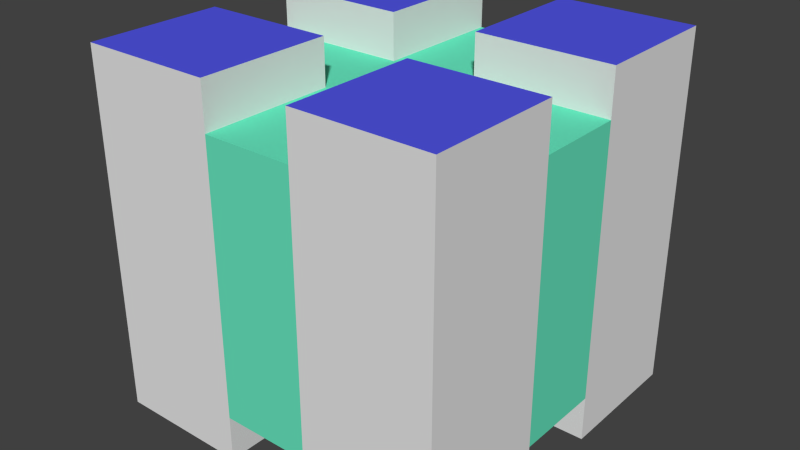 # Source: multi-material-cube.blend  (saved by Blender 2.76.0; exported with 4.5.12 LTS)
import bpy
from mathutils import Matrix  # noqa: F401  (used for matrix-valued properties, if any)

bpy.ops.wm.read_factory_settings(use_empty=True)
scene = bpy.context.scene
scene.name = 'Scene'

# ---- collections
col_collection_1 = bpy.data.collections.new('Collection 1'); scene.collection.children.link(col_collection_1)

# ---- materials (node trees are filled in below, after node groups)
mat_generalmaterial = bpy.data.materials.new('GeneralMaterial')
mat_generalmaterial.alpha_threshold = 0.0
mat_generalmaterial.use_transparent_shadow = False
mat_generalmaterial.roughness = 0.5
mat_generalmaterial.line_color = (0.0, 0.0, 0.0, 1.0)
mat_innermaterial = bpy.data.materials.new('InnerMaterial')
mat_innermaterial.alpha_threshold = 0.0
mat_innermaterial.use_transparent_shadow = False
mat_innermaterial.diffuse_color = (0.1397, 0.8, 0.5283, 1.0)
mat_innermaterial.roughness = 0.5
mat_topmaterial = bpy.data.materials.new('TopMaterial')
mat_topmaterial.alpha_threshold = 0.0
mat_topmaterial.use_transparent_shadow = False
mat_topmaterial.diffuse_color = (0.08679, 0.09423, 0.8, 1.0)
mat_topmaterial.roughness = 0.5

# ---- material node trees

# ---- world
world_world = bpy.data.worlds.new('World'); scene.world = world_world
world_world.color = (0.05088, 0.05088, 0.05088)
world_world.use_sun_shadow = False
world_world.sun_shadow_jitter_overblur = 0.0
world_world.cycles.sampling_method = 'MANUAL'
world_world.cycles.sample_map_resolution = 256

# ---- meshes
me_loadingcube = bpy.data.meshes.new('LoadingCube')
me_loadingcube.from_pydata([(1.0, 1.0, -1.0), (1.0, -1.0, -1.0), (-1.0, -1.0, -1.0), (-1.0, 1.0, -1.0), (1.0, 1.0, 1.0), (1.0, -1.0, 1.0), (-1.0, -1.0, 1.0), (-1.0, 1.0, 1.0), (1.0, 1.0, 0.0), (1.0, -1.0, 0.0), (-1.0, -1.0, 0.0), (-1.0, 1.0, 0.0), (1.0, -0.5, -1.0), (-0.5, 1.0, -1.0), (1.0, 1.0, 0.5), (-0.5, -1.0, -1.0), (1.0, -1.0, 0.5), (-1.0, 0.5, -1.0), (-1.0, -1.0, 0.5), (-1.0, 1.0, 0.5), (1.0, -0.5, 1.0), (-0.5, 1.0, 1.0), (-0.5, -1.0, 1.0), (-1.0, 0.5, 1.0), (1.0, 0.5, -1.0), (0.5, 1.0, -1.0), (1.0, 1.0, -0.5), (0.5, -1.0, -1.0), (1.0, -1.0, -0.5), (-1.0, -0.5, -1.0), (-1.0, -1.0, -0.5), (-1.0, 1.0, -0.5), (1.0, 0.5, 1.0), (0.5, 1.0, 1.0), (0.5, -1.0, 1.0), (-1.0, -0.5, 1.0), (-0.5, 1.0, 0.0), (0.5, 1.0, 0.0), (-1.0, 0.5, 0.0), (-1.0, -0.5, 0.0), (-0.5, -1.0, 0.0), (0.5, -1.0, 0.0), (1.0, -0.5, 0.0), (1.0, 0.5, 0.0), (0.5, -0.5, -1.0), (0.5, 0.5, -1.0), (-0.5, 0.5, -1.0), (-0.5, 0.5, 1.0), (0.5, 0.5, 1.0), (0.5, -0.5, 1.0), (1.0, 0.5, 0.5), (1.0, 0.5, -0.5), (1.0, -0.5, -0.5), (0.5, -1.0, 0.5), (0.5, -1.0, -0.5), (-0.5, -1.0, -0.5), (-1.0, -0.5, 0.5), (-1.0, -0.5, -0.5), (-1.0, 0.5, -0.5), (0.5, 1.0, -0.5), (0.5, 1.0, 0.5), (-0.5, 1.0, 0.5), (-0.5, 1.0, -0.5), (-1.0, 0.5, 0.5), (-0.5, -1.0, 0.5), (1.0, -0.5, 0.5), (-0.5, -0.5, 1.0), (-0.5, -0.5, -1.0), (1.0, -0.75, -1.0), (-0.75, 1.0, -1.0), (1.0, 1.0, 0.75), (-0.75, -1.0, -1.0), (1.0, -1.0, 0.75), (-1.0, 0.75, -1.0), (-1.0, -1.0, 0.75), (-1.0, 1.0, 0.75), (1.0, -0.75, 1.0), (-0.75, 1.0, 1.0), (-0.75, -1.0, 1.0), (-1.0, 0.75, 1.0), (1.0, 0.25, -1.0), (0.25, 1.0, -1.0), (1.0, 1.0, -0.25), (0.25, -1.0, -1.0), (1.0, -1.0, -0.25), (-1.0, -0.25, -1.0), (-1.0, -1.0, -0.25), (-1.0, 1.0, -0.25), (1.0, 0.25, 1.0), (0.25, 1.0, 1.0), (0.25, -1.0, 1.0), (-1.0, -0.25, 1.0), (-0.75, 1.0, 0.0), (0.25, 1.0, 0.0), (-1.0, 0.75, 0.0), (-1.0, -0.25, 0.0), (-0.75, -1.0, 0.0), (0.25, -1.0, 0.0), (1.0, -0.75, 0.0), (1.0, 0.25, 0.0), (1.0, -0.25, -1.0), (-0.25, 1.0, -1.0), (1.0, 1.0, 0.25), (-0.25, -1.0, -1.0), (1.0, -1.0, 0.25), (-1.0, 0.25, -1.0), (-1.0, -1.0, 0.25), (-1.0, 1.0, 0.25), (1.0, -0.25, 1.0), (-0.25, 1.0, 1.0), (-0.25, -1.0, 1.0), (-1.0, 0.25, 1.0), (1.0, 0.75, -1.0), (0.75, 1.0, -1.0), (1.0, 1.0, -0.75), (0.75, -1.0, -1.0), (1.0, -1.0, -0.75), (-1.0, -0.75, -1.0), (-1.0, -1.0, -0.75), (-1.0, 1.0, -0.75), (1.0, 0.75, 1.0), (0.75, 1.0, 1.0), (0.75, -1.0, 1.0), (-1.0, -0.75, 1.0), (-0.25, 1.0, 0.0), (0.75, 1.0, 0.0), (-1.0, 0.25, 0.0), (-1.0, -0.75, 0.0), (-0.25, -1.0, 0.0), (0.75, -1.0, 0.0), (1.0, -0.25, 0.0), (1.0, 0.75, 0.0), (0.25, -0.5, -1.0), (0.75, -0.5, -1.0), (0.5, -0.25, -1.0), (0.5, -0.75, -1.0), (0.25, 0.5, -1.0), (0.75, 0.5, -1.0), (0.5, 0.75, -1.0), (0.5, 0.25, -1.0), (-0.75, 0.5, -1.0), (-0.25, 0.5, -1.0), (-0.5, 0.75, -1.0), (-0.5, 0.25, -1.0), (-0.5, 0.25, 1.0), (-0.5, 0.75, 1.0), (-0.25, 0.5, 1.0), (-0.75, 0.5, 1.0), (0.5, 0.25, 1.0), (0.5, 0.75, 1.0), (0.75, 0.5, 1.0), (0.25, 0.5, 1.0), (0.5, -0.75, 1.0), (0.5, -0.25, 1.0), (0.75, -0.5, 1.0), (0.25, -0.5, 1.0), (1.0, 0.25, 0.5), (1.0, 0.75, 0.5), (1.0, 0.5, 0.25), (1.0, 0.5, 0.75), (1.0, 0.25, -0.5), (1.0, 0.75, -0.5), (1.0, 0.5, -0.75), (1.0, 0.5, -0.25), (1.0, -0.75, -0.5), (1.0, -0.25, -0.5), (1.0, -0.5, -0.75), (1.0, -0.5, -0.25), (0.25, -1.0, 0.5), (0.75, -1.0, 0.5), (0.5, -1.0, 0.25), (0.5, -1.0, 0.75), (0.25, -1.0, -0.5), (0.75, -1.0, -0.5), (0.5, -1.0, -0.75), (0.5, -1.0, -0.25), (-0.75, -1.0, -0.5), (-0.25, -1.0, -0.5), (-0.5, -1.0, -0.75), (-0.5, -1.0, -0.25), (-1.0, -0.25, 0.5), (-1.0, -0.75, 0.5), (-1.0, -0.5, 0.25), (-1.0, -0.5, 0.75), (-1.0, -0.25, -0.5), (-1.0, -0.75, -0.5), (-1.0, -0.5, -0.75), (-1.0, -0.5, -0.25), (-1.0, 0.75, -0.5), (-1.0, 0.25, -0.5), (-1.0, 0.5, -0.75), (-1.0, 0.5, -0.25), (0.25, 1.0, -0.5), (0.75, 1.0, -0.5), (0.5, 1.0, -0.25), (0.5, 1.0, -0.75), (0.25, 1.0, 0.5), (0.75, 1.0, 0.5), (0.5, 1.0, 0.75), (0.5, 1.0, 0.25), (-0.75, 1.0, 0.5), (-0.25, 1.0, 0.5), (-0.5, 1.0, 0.75), (-0.5, 1.0, 0.25), (-0.75, 1.0, -0.5), (-0.25, 1.0, -0.5), (-0.5, 1.0, -0.25), (-0.5, 1.0, -0.75), (-1.0, 0.75, 0.5), (-1.0, 0.25, 0.5), (-1.0, 0.5, 0.25), (-1.0, 0.5, 0.75), (-0.75, -1.0, 0.5), (-0.25, -1.0, 0.5), (-0.5, -1.0, 0.25), (-0.5, -1.0, 0.75), (1.0, -0.75, 0.5), (1.0, -0.25, 0.5), (1.0, -0.5, 0.25), (1.0, -0.5, 0.75), (-0.5, -0.75, 1.0), (-0.5, -0.25, 1.0), (-0.25, -0.5, 1.0), (-0.75, -0.5, 1.0), (-0.75, -0.5, -1.0), (-0.25, -0.5, -1.0), (-0.5, -0.25, -1.0), (-0.5, -0.75, -1.0), (-0.25, -0.75, -1.0), (-0.25, -0.25, -1.0), (-0.75, -0.25, -1.0), (-0.75, -0.25, 1.0), (-0.25, -0.25, 1.0), (-0.25, -0.75, 1.0), (1.0, -0.25, 0.75), (1.0, -0.25, 0.25), (1.0, -0.75, 0.25), (-0.25, -1.0, 0.75), (-0.25, -1.0, 0.25), (-0.75, -1.0, 0.25), (-1.0, 0.25, 0.75), (-1.0, 0.25, 0.25), (-1.0, 0.75, 0.25), (-0.25, 1.0, -0.75), (-0.25, 1.0, -0.25), (-0.75, 1.0, -0.25), (-0.25, 1.0, 0.25), (-0.25, 1.0, 0.75), (-0.75, 1.0, 0.75), (0.75, 1.0, 0.25), (0.75, 1.0, 0.75), (0.25, 1.0, 0.75), (0.75, 1.0, -0.75), (0.75, 1.0, -0.25), (0.25, 1.0, -0.25), (-1.0, 0.25, -0.25), (-1.0, 0.25, -0.75), (-1.0, 0.75, -0.75), (-1.0, -0.75, -0.25), (-1.0, -0.75, -0.75), (-1.0, -0.25, -0.75), (-1.0, -0.75, 0.75), (-1.0, -0.75, 0.25), (-1.0, -0.25, 0.25), (-0.25, -1.0, -0.25), (-0.25, -1.0, -0.75), (-0.75, -1.0, -0.75), (0.75, -1.0, -0.25), (0.75, -1.0, -0.75), (0.25, -1.0, -0.75), (0.75, -1.0, 0.75), (0.75, -1.0, 0.25), (0.25, -1.0, 0.25), (1.0, -0.25, -0.25), (1.0, -0.25, -0.75), (1.0, -0.75, -0.75), (1.0, 0.75, -0.25), (1.0, 0.75, -0.75), (1.0, 0.25, -0.75), (1.0, 0.75, 0.75), (1.0, 0.75, 0.25), (1.0, 0.25, 0.25), (0.25, -0.25, 1.0), (0.75, -0.25, 1.0), (0.75, -0.75, 1.0), (0.25, 0.75, 1.0), (0.75, 0.75, 1.0), (0.75, 0.25, 1.0), (-0.75, 0.75, 1.0), (-0.25, 0.75, 1.0), (-0.25, 0.25, 1.0), (-0.25, 0.25, -1.0), (-0.25, 0.75, -1.0), (-0.75, 0.75, -1.0), (0.75, 0.25, -1.0), (0.75, 0.75, -1.0), (0.25, 0.75, -1.0), (0.75, -0.75, -1.0), (0.75, -0.25, -1.0), (0.25, -0.25, -1.0), (0.25, -0.75, -1.0), (0.25, 0.25, -1.0), (-0.75, 0.25, -1.0), (-0.75, 0.25, 1.0), (0.25, 0.25, 1.0), (0.25, -0.75, 1.0), (1.0, 0.25, 0.75), (1.0, 0.25, -0.25), (1.0, -0.75, -0.25), (0.25, -1.0, 0.75), (0.25, -1.0, -0.25), (-0.75, -1.0, -0.25), (-1.0, -0.25, 0.75), (-1.0, -0.25, -0.25), (-1.0, 0.75, -0.25), (0.25, 1.0, -0.75), (0.25, 1.0, 0.25), (-0.75, 1.0, 0.25), (-0.75, 1.0, -0.75), (-1.0, 0.75, 0.75), (-0.75, -1.0, 0.75), (1.0, -0.75, 0.75), (-0.75, -0.75, 1.0), (-0.75, -0.75, -1.0), (1.0, -5.96e-08, -0.7473), (1.788e-07, 1.0, -0.7473), (0.0, -1.0, -0.7473), (-1.0, 2.98e-07, -0.7473), (1.0, -5.364e-07, 0.7473), (2.384e-07, 1.0, 0.7473), (-5.364e-07, -1.0, 0.7473), (-1.0, 1.788e-07, 0.7473), (2.384e-07, 1.0, 0.0), (-1.0, 2.384e-07, 0.0), (-2.98e-07, -1.0, 0.0), (1.0, -2.98e-07, 0.0), (-1.49e-07, -1.788e-07, 0.7473), (5.96e-08, 1.192e-07, -0.7473), (2.384e-07, 1.0, 0.3737), (2.086e-07, 1.0, -0.3737), (-1.0, 2.682e-07, -0.3737), (-1.0, 2.086e-07, 0.3737), (-1.49e-07, -1.0, -0.3737), (-4.172e-07, -1.0, 0.3737), (1.0, -1.788e-07, -0.3737), (1.0, -4.172e-07, 0.3737), (-3.427e-07, -0.5, 0.7473), (4.47e-08, 0.5, 0.7473), (0.5, -3.576e-07, 0.7473), (-0.5, 0.0, 0.7473), (-0.5, 2.086e-07, -0.7473), (0.5, 2.98e-08, -0.7473), (1.192e-07, 0.5, -0.7473), (2.98e-08, -0.5, -0.7473), (1.0, 0.25, -0.7473), (0.25, 1.0, -0.7473), (0.25, -1.0, -0.7473), (-1.0, -0.25, -0.7473), (1.0, 0.25, 0.7473), (0.25, 1.0, 0.7473), (0.25, -1.0, 0.7473), (-1.0, -0.25, 0.7473), (0.25, 1.0, 0.0), (2.384e-07, 1.0, 0.5605), (2.235e-07, 1.0, -0.1868), (-1.0, -0.25, 0.0), (-1.0, 2.831e-07, -0.5605), (-1.0, 2.235e-07, 0.1868), (0.25, -1.0, 0.0), (-7.451e-08, -1.0, -0.5605), (-3.576e-07, -1.0, 0.1868), (1.0, 0.25, 0.0), (1.0, -1.192e-07, -0.5605), (1.0, -3.576e-07, 0.1868), (-4.396e-07, -0.75, 0.7473), (-5.215e-08, 0.25, 0.7473), (0.75, -4.47e-07, 0.7473), (-0.25, -8.941e-08, 0.7473), (-0.75, 2.533e-07, -0.7473), (0.25, 7.451e-08, -0.7473), (1.49e-07, 0.75, -0.7473), (4.47e-08, -0.25, -0.7473), (1.0, -0.25, -0.7473), (-0.25, 1.0, -0.7473), (-0.25, -1.0, -0.7473), (-1.0, 0.25, -0.7473), (1.0, -0.25, 0.7473), (-0.25, 1.0, 0.7473), (-0.25, -1.0, 0.7473), (-1.0, 0.25, 0.7473), (-0.25, 1.0, 0.0), (2.384e-07, 1.0, 0.1868), (1.937e-07, 1.0, -0.5605), (-1.0, 0.25, 0.0), (-1.0, 2.533e-07, -0.1868), (-1.0, 1.937e-07, 0.5605), (-0.25, -1.0, 0.0), (-2.235e-07, -1.0, -0.1868), (-4.768e-07, -1.0, 0.5605), (1.0, -0.25, 0.0), (1.0, -2.384e-07, -0.1868), (1.0, -4.768e-07, 0.5605), (-2.459e-07, -0.25, 0.7473), (1.416e-07, 0.75, 0.7473), (0.25, -2.682e-07, 0.7473), (-0.75, 8.941e-08, 0.7473), (-0.25, 1.639e-07, -0.7473), (0.75, -1.49e-08, -0.7473), (8.941e-08, 0.25, -0.7473), (1.49e-08, -0.75, -0.7473), (0.25, -0.5, -0.7473), (0.5, -0.25, -0.7473), (0.25, 0.5, -0.7473), (0.5, 0.25, -0.7473), (-0.25, 0.5, -0.7473), (-0.5, 0.25, -0.7473), (-0.5, 0.25, 0.7473), (-0.25, 0.5, 0.7473), (0.5, 0.25, 0.7473), (0.25, 0.5, 0.7473), (0.5, -0.25, 0.7473), (0.25, -0.5, 0.7473), (1.0, 0.25, 0.3737), (1.0, 0.25, -0.3737), (1.0, -0.25, -0.3737), (0.25, -1.0, 0.3737), (0.25, -1.0, -0.3737), (-0.25, -1.0, -0.3737), (-1.0, -0.25, 0.3737), (-1.0, -0.25, -0.3737), (-1.0, 0.25, -0.3737), (0.25, 1.0, -0.3737), (0.25, 1.0, 0.3737), (-0.25, 1.0, 0.3737), (-0.25, 1.0, -0.3737), (-1.0, 0.25, 0.3737), (-0.25, -1.0, 0.3737), (1.0, -0.25, 0.3737), (-0.5, -0.25, 0.7473), (-0.25, -0.5, 0.7473), (-0.25, -0.5, -0.7473), (-0.5, -0.25, -0.7473), (-0.25, -0.75, -0.7473), (-0.25, -0.25, -0.7473), (-0.75, -0.25, -0.7473), (-0.75, -0.25, 0.7473), (-0.25, -0.25, 0.7473), (-0.25, -0.75, 0.7473), (1.0, -0.25, 0.5605), (1.0, -0.25, 0.1868), (-0.25, -1.0, 0.5605), (-0.25, -1.0, 0.1868), (-1.0, 0.25, 0.5605), (-1.0, 0.25, 0.1868), (-0.25, 1.0, -0.5605), (-0.25, 1.0, -0.1868), (-0.25, 1.0, 0.1868), (-0.25, 1.0, 0.5605), (0.25, 1.0, 0.5605), (0.25, 1.0, -0.1868), (-1.0, 0.25, -0.1868), (-1.0, 0.25, -0.5605), (-1.0, -0.25, -0.5605), (-1.0, -0.25, 0.1868), (-0.25, -1.0, -0.1868), (-0.25, -1.0, -0.5605), (0.25, -1.0, -0.5605), (0.25, -1.0, 0.1868), (1.0, -0.25, -0.1868), (1.0, -0.25, -0.5605), (1.0, 0.25, -0.5605), (1.0, 0.25, 0.1868), (0.25, -0.25, 0.7473), (0.75, -0.25, 0.7473), (0.25, 0.75, 0.7473), (0.75, 0.25, 0.7473), (-0.25, 0.75, 0.7473), (-0.25, 0.25, 0.7473), (-0.25, 0.25, -0.7473), (-0.25, 0.75, -0.7473), (0.75, 0.25, -0.7473), (0.25, 0.75, -0.7473), (0.75, -0.25, -0.7473), (0.25, -0.25, -0.7473), (0.25, -0.75, -0.7473), (0.25, 0.25, -0.7473), (-0.75, 0.25, -0.7473), (-0.75, 0.25, 0.7473), (0.25, 0.25, 0.7473), (0.25, -0.75, 0.7473), (1.0, 0.25, 0.5605), (1.0, 0.25, -0.1868), (0.25, -1.0, 0.5605), (0.25, -1.0, -0.1868), (-1.0, -0.25, 0.5605), (-1.0, -0.25, -0.1868), (0.25, 1.0, -0.5605), (0.25, 1.0, 0.1868)], [], [(323, 71, 2, 117), (322, 123, 6, 78), (321, 76, 5, 72), (320, 78, 6, 74), (319, 79, 7, 75), (318, 69, 3, 119), (317, 92, 11, 107), (314, 94, 11, 87), (311, 96, 10, 86), (308, 98, 9, 84), (136, 301, 485, 412), (301, 139, 413, 485), (313, 95, 365, 495), (300, 83, 356, 484), (184, 313, 495, 429), (287, 148, 418, 475), (132, 300, 484, 410), (298, 133, 44, 134), (297, 115, 27, 135), (165, 274, 469, 424), (295, 137, 45, 138), (88, 287, 475, 358), (293, 140, 17, 73), (292, 141, 46, 142), (274, 100, 382, 469), (217, 235, 449, 437), (289, 145, 47, 146), (288, 79, 23, 147), (312, 91, 361, 494), (286, 149, 48, 150), (299, 132, 410, 483), (284, 152, 34, 122), (283, 153, 49, 154), (235, 130, 399, 449), (180, 312, 494, 428), (280, 157, 50, 158), (279, 120, 32, 159), (130, 273, 468, 399), (277, 161, 51, 162), (276, 131, 43, 163), (275, 164, 28, 116), (274, 165, 52, 166), (273, 130, 42, 167), (260, 184, 429, 462), (271, 169, 53, 170), (270, 122, 34, 171), (134, 299, 483, 411), (268, 173, 54, 174), (267, 129, 41, 175), (266, 176, 30, 118), (265, 177, 55, 178), (264, 128, 40, 179), (273, 165, 424, 468), (262, 181, 56, 182), (261, 123, 35, 183), (201, 247, 457, 433), (259, 185, 57, 186), (258, 127, 39, 187), (257, 188, 31, 119), (256, 189, 58, 190), (255, 126, 38, 191), (85, 260, 462, 357), (253, 193, 59, 194), (252, 113, 25, 195), (108, 234, 448, 386), (250, 197, 60, 198), (249, 125, 37, 199), (248, 200, 19, 75), (247, 201, 61, 202), (246, 124, 36, 203), (245, 204, 31, 87), (244, 205, 62, 206), (243, 101, 13, 207), (242, 208, 19, 107), (241, 209, 63, 210), (240, 111, 23, 211), (239, 212, 18, 106), (238, 213, 64, 214), (237, 110, 22, 215), (236, 216, 16, 104), (235, 217, 65, 218), (234, 108, 20, 219), (233, 220, 22, 110), (232, 221, 66, 222), (231, 91, 35, 223), (230, 224, 29, 85), (229, 225, 67, 226), (228, 103, 15, 227), (225, 228, 227, 67), (247, 109, 387, 457), (234, 217, 437, 448), (272, 168, 425, 467), (100, 298, 482, 382), (97, 272, 467, 368), (124, 246, 456, 390), (285, 89, 359, 474), (226, 67, 224, 230), (221, 231, 223, 66), (298, 134, 411, 482), (246, 201, 433, 456), (310, 97, 368, 493), (151, 285, 474, 419), (172, 310, 493, 426), (222, 233, 447, 439), (233, 110, 388, 447), (222, 66, 220, 233), (217, 234, 219, 65), (221, 232, 446, 438), (309, 90, 360, 492), (130, 235, 218, 42), (296, 136, 412, 481), (168, 309, 492, 425), (98, 236, 104, 9), (42, 218, 236, 98), (218, 65, 216, 236), (213, 237, 215, 64), (153, 283, 473, 420), (81, 296, 481, 355), (128, 238, 214, 40), (283, 108, 386, 473), (232, 222, 439, 446), (96, 239, 106, 10), (40, 214, 239, 96), (214, 64, 212, 239), (209, 240, 211, 63), (205, 244, 455, 434), (91, 231, 445, 361), (126, 241, 210, 38), (244, 124, 390, 455), (231, 221, 438, 445), (94, 242, 107, 11), (38, 210, 242, 94), (210, 63, 208, 242), (205, 243, 207, 62), (269, 172, 426, 466), (282, 153, 420, 472), (124, 244, 206, 36), (189, 256, 461, 430), (83, 269, 466, 356), (92, 245, 87, 11), (36, 206, 245, 92), (206, 62, 204, 245), (201, 246, 203, 61), (101, 243, 454, 383), (256, 105, 385, 461), (109, 247, 202, 21), (243, 205, 434, 454), (307, 99, 371, 491), (77, 248, 75, 7), (21, 202, 248, 77), (202, 61, 200, 248), (197, 249, 199, 60), (14, 102, 249, 197), (102, 8, 125, 249), (121, 250, 198, 33), (4, 70, 250, 121), (70, 14, 197, 250), (155, 282, 472, 421), (33, 198, 251, 89), (198, 60, 196, 251), (193, 252, 195, 59), (26, 114, 252, 193), (114, 0, 113, 252), (125, 253, 194, 37), (8, 82, 253, 125), (82, 26, 193, 253), (160, 307, 491, 423), (37, 194, 254, 93), (194, 59, 192, 254), (189, 255, 191, 58), (281, 156, 422, 471), (226, 230, 444, 441), (105, 256, 190, 17), (99, 281, 471, 371), (126, 255, 460, 393), (73, 257, 119, 3), (17, 190, 257, 73), (190, 58, 188, 257), (185, 258, 187, 57), (30, 86, 258, 185), (86, 10, 127, 258), (117, 259, 186, 29), (2, 118, 259, 117), (118, 30, 185, 259), (294, 80, 354, 480), (29, 186, 260, 85), (186, 57, 184, 260), (181, 261, 183, 56), (18, 74, 261, 181), (74, 6, 123, 261), (127, 262, 182, 39), (10, 106, 262, 127), (106, 18, 181, 262), (230, 85, 357, 444), (39, 182, 263, 95), (182, 56, 180, 263), (177, 264, 179, 55), (255, 189, 430, 460), (139, 294, 480, 413), (103, 265, 178, 15), (225, 229, 443, 440), (306, 88, 358, 490), (71, 266, 118, 2), (15, 178, 266, 71), (178, 55, 176, 266), (173, 267, 175, 54), (28, 84, 267, 173), (84, 9, 129, 267), (115, 268, 174, 27), (1, 116, 268, 115), (116, 28, 173, 268), (156, 306, 490, 422), (27, 174, 269, 83), (174, 54, 172, 269), (169, 270, 171, 53), (16, 72, 270, 169), (72, 5, 122, 270), (129, 271, 170, 41), (9, 104, 271, 129), (104, 16, 169, 271), (254, 192, 431, 459), (41, 170, 272, 97), (170, 53, 168, 272), (165, 273, 167, 52), (229, 226, 441, 443), (209, 241, 453, 435), (100, 274, 166, 12), (93, 254, 459, 362), (103, 228, 442, 384), (68, 275, 116, 1), (12, 166, 275, 68), (166, 52, 164, 275), (161, 276, 163, 51), (26, 82, 276, 161), (82, 8, 131, 276), (112, 277, 162, 24), (0, 114, 277, 112), (114, 26, 161, 277), (241, 126, 393, 453), (24, 162, 278, 80), (162, 51, 160, 278), (157, 279, 159, 50), (14, 70, 279, 157), (70, 4, 120, 279), (131, 280, 158, 43), (8, 102, 280, 131), (102, 14, 157, 280), (141, 292, 479, 414), (43, 158, 281, 99), (158, 50, 156, 281), (153, 282, 155, 49), (228, 225, 440, 442), (292, 101, 383, 479), (108, 283, 154, 20), (305, 155, 421, 489), (90, 305, 489, 360), (76, 284, 122, 5), (20, 154, 284, 76), (154, 49, 152, 284), (149, 285, 151, 48), (33, 89, 285, 149), (111, 240, 452, 389), (120, 286, 150, 32), (4, 121, 286, 120), (121, 33, 149, 286), (240, 209, 435, 452), (32, 150, 287, 88), (150, 48, 148, 287), (145, 288, 147, 47), (21, 77, 288, 145), (77, 7, 79, 288), (148, 304, 488, 418), (278, 160, 423, 470), (109, 21, 145, 289), (291, 141, 414, 478), (177, 265, 465, 427), (146, 47, 144, 290), (141, 291, 143, 46), (304, 151, 419, 488), (80, 278, 470, 354), (101, 292, 142, 13), (265, 103, 384, 465), (316, 93, 362, 497), (69, 293, 73, 3), (13, 142, 293, 69), (142, 46, 140, 293), (137, 294, 139, 45), (24, 80, 294, 137), (143, 291, 478, 415), (113, 295, 138, 25), (0, 112, 295, 113), (112, 24, 137, 295), (303, 111, 389, 487), (25, 138, 296, 81), (138, 45, 136, 296), (133, 297, 135, 44), (12, 68, 297, 133), (68, 1, 115, 297), (196, 316, 497, 432), (290, 144, 416, 477), (100, 12, 133, 298), (144, 303, 487, 416), (128, 264, 464, 396), (134, 44, 132, 299), (251, 196, 432, 458), (44, 135, 300, 132), (135, 27, 83, 300), (146, 290, 477, 417), (45, 139, 301, 136), (264, 177, 427, 464), (140, 302, 105, 17), (46, 143, 302, 140), (213, 238, 451, 436), (89, 251, 458, 359), (47, 147, 303, 144), (147, 23, 111, 303), (315, 81, 355, 496), (48, 151, 304, 148), (238, 128, 396, 451), (152, 305, 90, 34), (49, 155, 305, 152), (192, 315, 496, 431), (263, 180, 428, 463), (50, 159, 306, 156), (159, 32, 88, 306), (302, 143, 415, 486), (51, 163, 307, 160), (163, 43, 99, 307), (164, 308, 84, 28), (52, 167, 308, 164), (167, 42, 98, 308), (109, 289, 476, 387), (53, 171, 309, 168), (171, 34, 90, 309), (95, 263, 463, 365), (54, 175, 310, 172), (175, 41, 97, 310), (176, 311, 86, 30), (55, 179, 311, 176), (179, 40, 96, 311), (110, 237, 450, 388), (56, 183, 312, 180), (183, 35, 91, 312), (105, 302, 486, 385), (57, 187, 313, 184), (187, 39, 95, 313), (188, 314, 87, 31), (58, 191, 314, 188), (191, 38, 94, 314), (289, 146, 417, 476), (59, 195, 315, 192), (195, 25, 81, 315), (237, 213, 436, 450), (60, 199, 316, 196), (199, 37, 93, 316), (200, 317, 107, 19), (61, 203, 317, 200), (203, 36, 92, 317), (204, 318, 119, 31), (62, 207, 318, 204), (207, 13, 69, 318), (208, 319, 75, 19), (63, 211, 319, 208), (211, 23, 79, 319), (212, 320, 74, 18), (64, 215, 320, 212), (215, 22, 78, 320), (216, 321, 72, 16), (65, 219, 321, 216), (219, 20, 76, 321), (220, 322, 78, 22), (66, 223, 322, 220), (223, 35, 123, 322), (224, 323, 117, 29), (67, 227, 323, 224), (227, 15, 71, 323), (497, 362, 332, 391), (496, 355, 325, 392), (495, 365, 333, 394), (494, 361, 331, 395), (493, 368, 334, 397), (492, 360, 330, 398), (491, 371, 335, 400), (490, 358, 328, 401), (489, 374, 330, 360), (488, 375, 336, 404), (487, 389, 331, 405), (486, 378, 327, 385), (485, 379, 337, 408), (484, 356, 326, 409), (483, 410, 353, 381), (481, 412, 352, 380), (480, 407, 351, 413), (478, 406, 350, 415), (477, 416, 349, 377), (475, 418, 348, 376), (474, 403, 347, 419), (472, 402, 346, 421), (471, 422, 345, 373), (470, 423, 344, 372), (467, 425, 343, 370), (466, 426, 342, 369), (463, 428, 341, 367), (462, 429, 340, 366), (459, 431, 339, 364), (458, 432, 338, 363), (353, 409, 442, 440), (409, 326, 384, 442), (406, 443, 441, 350), (337, 381, 443, 406), (381, 353, 440, 443), (378, 444, 357, 327), (350, 441, 444, 378), (349, 405, 445, 438), (405, 331, 361, 445), (402, 446, 439, 346), (336, 377, 446, 402), (377, 349, 438, 446), (374, 447, 388, 330), (346, 439, 447, 374), (345, 401, 448, 437), (401, 328, 386, 448), (335, 373, 449, 399), (373, 345, 437, 449), (343, 398, 450, 436), (398, 330, 388, 450), (334, 370, 451, 396), (370, 343, 436, 451), (341, 395, 452, 435), (395, 331, 389, 452), (333, 367, 453, 393), (367, 341, 435, 453), (339, 392, 454, 434), (392, 325, 383, 454), (332, 364, 455, 390), (364, 339, 434, 455), (338, 391, 456, 433), (391, 332, 390, 456), (329, 363, 457, 387), (363, 338, 433, 457), (359, 458, 363, 329), (362, 459, 364, 332), (340, 394, 460, 430), (394, 333, 393, 460), (327, 366, 461, 385), (366, 340, 430, 461), (357, 462, 366, 327), (365, 463, 367, 333), (342, 397, 464, 427), (397, 334, 396, 464), (326, 369, 465, 384), (369, 342, 427, 465), (356, 466, 369, 326), (368, 467, 370, 334), (344, 400, 468, 424), (400, 335, 399, 468), (324, 372, 469, 382), (372, 344, 424, 469), (354, 470, 372, 324), (371, 471, 373, 335), (348, 404, 472, 420), (404, 336, 402, 472), (328, 376, 473, 386), (376, 348, 420, 473), (359, 329, 403, 474), (358, 475, 376, 328), (403, 476, 417, 347), (329, 387, 476, 403), (375, 477, 377, 336), (347, 417, 477, 375), (352, 408, 478, 414), (408, 337, 406, 478), (325, 380, 479, 383), (380, 352, 414, 479), (354, 324, 407, 480), (355, 481, 380, 325), (407, 482, 411, 351), (324, 382, 482, 407), (379, 483, 381, 337), (351, 411, 483, 379), (410, 484, 409, 353), (412, 485, 408, 352), (413, 351, 379, 485), (415, 350, 378, 486), (416, 487, 405, 349), (418, 488, 404, 348), (419, 347, 375, 488), (421, 346, 374, 489), (422, 490, 401, 345), (423, 491, 400, 344), (425, 492, 398, 343), (426, 493, 397, 342), (428, 494, 395, 341), (429, 495, 394, 340), (431, 496, 392, 339), (432, 497, 391, 338)])
me_loadingcube.polygons.foreach_set('use_smooth', [True] * 496)
me_loadingcube.polygons.foreach_set('material_index', [0, 2, 0, 0, 0, 0, 0, 0, 0, 0, 0, 0, 0, 0, 0, 0, 0, 0, 0, 0, 0, 0, 0, 0, 0, 0, 2, 2, 0, 2, 0, 2, 2, 0, 0, 0, 0, 0, 0, 0, 0, 0, 0, 0, 0, 0, 0, 0, 0, 0, 0, 0, 0, 0, 0, 0, 0, 0, 0, 0, 0, 0, 0, 0, 0, 0, 0, 0, 0, 0, 0, 0, 0, 0, 0, 0, 0, 0, 0, 0, 0, 0, 2, 2, 2, 0, 0, 0, 0, 0, 0, 0, 0, 0, 0, 0, 0, 2, 0, 0, 0, 0, 0, 0, 0, 2, 0, 0, 0, 0, 0, 0, 0, 0, 0, 0, 0, 0, 0, 0, 0, 0, 0, 0, 0, 0, 0, 0, 0, 0, 0, 0, 0, 0, 0, 0, 0, 0, 0, 0, 0, 0, 0, 0, 0, 0, 0, 0, 0, 0, 0, 0, 0, 0, 0, 0, 0, 0, 0, 0, 0, 0, 0, 0, 0, 0, 0, 0, 0, 0, 0, 0, 0, 0, 0, 0, 0, 0, 0, 0, 0, 0, 0, 0, 0, 0, 0, 0, 0, 0, 0, 0, 0, 0, 0, 0, 0, 0, 0, 0, 0, 0, 0, 0, 0, 0, 0, 0, 0, 0, 0, 0, 0, 0, 0, 0, 0, 0, 0, 0, 0, 0, 0, 0, 0, 0, 0, 0, 0, 0, 0, 0, 0, 0, 0, 0, 0, 0, 0, 0, 0, 0, 0, 0, 0, 0, 0, 0, 0, 0, 2, 0, 0, 2, 0, 0, 2, 2, 2, 2, 2, 0, 2, 2, 2, 0, 2, 2, 2, 2, 2, 0, 0, 2, 0, 0, 2, 0, 0, 0, 0, 0, 0, 0, 0, 0, 0, 0, 0, 0, 0, 0, 0, 0, 0, 0, 0, 0, 0, 0, 0, 0, 0, 0, 0, 0, 0, 0, 0, 0, 0, 0, 0, 0, 2, 2, 0, 2, 0, 2, 2, 0, 0, 0, 0, 0, 0, 0, 0, 0, 0, 0, 0, 0, 0, 0, 0, 0, 0, 0, 0, 0, 0, 0, 0, 0, 0, 0, 0, 0, 0, 0, 0, 0, 0, 0, 0, 0, 0, 0, 0, 0, 0, 0, 0, 0, 0, 0, 0, 0, 2, 2, 2, 0, 0, 0, 1, 1, 1, 1, 1, 1, 1, 1, 1, 1, 1, 1, 1, 1, 1, 1, 1, 1, 1, 1, 1, 1, 1, 1, 1, 1, 1, 1, 1, 1, 1, 1, 1, 1, 1, 1, 1, 1, 1, 1, 1, 1, 1, 1, 1, 1, 1, 1, 1, 1, 1, 1, 1, 1, 1, 1, 1, 1, 1, 1, 1, 1, 1, 1, 1, 1, 1, 1, 1, 1, 1, 1, 1, 1, 1, 1, 1, 1, 1, 1, 1, 1, 1, 1, 1, 1, 1, 1, 1, 1, 1, 1, 1, 1, 1, 1, 1, 1, 1, 1, 1, 1, 1, 1, 1, 1, 1, 1, 1, 1, 1, 1, 1, 1, 1, 1, 1, 1, 1, 1])
_k = set([(0, 112), (0, 113), (0, 114), (1, 68), (1, 115), (1, 116), (2, 71), (2, 117), (2, 118), (3, 69), (3, 73), (3, 119), (4, 70), (4, 120), (4, 121), (5, 72), (5, 76), (5, 122), (6, 74), (6, 78), (6, 123), (7, 75), (7, 77), (7, 79), (8, 82), (8, 102), (9, 84), (9, 104), (10, 86), (10, 106), (11, 87), (11, 107), (12, 68), (12, 100), (13, 69), (13, 101), (14, 70), (14, 102), (15, 71), (15, 103), (16, 72), (16, 104), (17, 73), (17, 105), (18, 74), (18, 106), (19, 75), (19, 107), (20, 76), (20, 108), (21, 77), (21, 109), (22, 78), (22, 110), (23, 79), (23, 111), (24, 80), (24, 112), (25, 81), (25, 113), (26, 82), (26, 114), (27, 83), (27, 115), (28, 84), (28, 116), (29, 85), (29, 117), (30, 86), (30, 118), (31, 87), (31, 119), (32, 88), (32, 120), (33, 89), (33, 121), (34, 90), (34, 122), (35, 91), (35, 123), (80, 278), (80, 294), (80, 354), (81, 296), (81, 315), (81, 355), (83, 269), (83, 300), (83, 356), (85, 230), (85, 260), (85, 357), (88, 287), (88, 306), (88, 358), (89, 251), (89, 285), (89, 359), (90, 305), (90, 309), (90, 360), (91, 231), (91, 312), (91, 361), (93, 254), (93, 316), (95, 263), (95, 313), (97, 272), (97, 310), (99, 281), (99, 307), (100, 274), (100, 298), (100, 382), (101, 243), (101, 292), (101, 383), (103, 228), (103, 265), (103, 384), (105, 256), (105, 302), (105, 385), (108, 234), (108, 283), (108, 386), (109, 247), (109, 289), (109, 387), (110, 233), (110, 237), (110, 388), (111, 240), (111, 303), (111, 389), (117, 323), (124, 244), (124, 246), (126, 241), (126, 255), (128, 238), (128, 264), (130, 235), (130, 273), (132, 299), (132, 300), (134, 298), (134, 299), (136, 296), (136, 301), (139, 294), (139, 301), (141, 291), (141, 292), (143, 291), (143, 302), (144, 290), (144, 303), (144, 416), (146, 289), (146, 290), (146, 417), (148, 287), (148, 304), (148, 418), (151, 285), (151, 304), (151, 419), (153, 282), (153, 283), (153, 420), (155, 282), (155, 305), (155, 421), (156, 281), (156, 306), (160, 278), (160, 307), (165, 273), (165, 274), (168, 272), (168, 309), (172, 269), (172, 310), (177, 264), (177, 265), (180, 263), (180, 312), (184, 260), (184, 313), (189, 255), (189, 256), (192, 254), (192, 315), (192, 431), (196, 251), (196, 316), (201, 246), (201, 247), (205, 243), (205, 244), (209, 240), (209, 241), (213, 237), (213, 238), (213, 436), (217, 234), (217, 235), (221, 231), (221, 232), (221, 438), (222, 232), (222, 233), (222, 439), (225, 228), (225, 229), (226, 229), (226, 230), (231, 445), (232, 446), (233, 447), (237, 450), (244, 455), (265, 465), (282, 472), (283, 473), (285, 474), (287, 475), (289, 476), (290, 477), (299, 483), (303, 487), (304, 488), (305, 489), (324, 354), (324, 382), (325, 355), (325, 383), (326, 356), (326, 384), (327, 357), (327, 385), (328, 358), (328, 386), (329, 359), (329, 387), (330, 360), (330, 388), (331, 361), (331, 389), (354, 470), (354, 480), (355, 481), (355, 496), (356, 466), (356, 484), (357, 444), (357, 462), (358, 475), (358, 490), (359, 458), (359, 474), (360, 489), (360, 492), (361, 445), (361, 494), (362, 459), (362, 497), (365, 463), (365, 495), (368, 467), (368, 493), (371, 471), (371, 491), (382, 469), (382, 482), (383, 454), (383, 479), (384, 442), (384, 465), (385, 461), (385, 486), (386, 448), (386, 473), (387, 457), (387, 476), (388, 447), (388, 450), (389, 452), (389, 487), (390, 455), (390, 456), (393, 453), (393, 460), (396, 451), (396, 464), (399, 449), (399, 468), (410, 483), (410, 484), (411, 482), (411, 483), (412, 481), (412, 485), (413, 480), (413, 485), (414, 478), (414, 479), (415, 478), (415, 486), (416, 477), (416, 487), (417, 476), (417, 477), (418, 475), (418, 488), (419, 474), (419, 488), (420, 472), (420, 473), (421, 472), (421, 489), (422, 471), (422, 490), (423, 470), (423, 491), (424, 468), (424, 469), (425, 467), (425, 492), (426, 466), (426, 493), (427, 464), (427, 465), (428, 463), (428, 494), (429, 462), (429, 495), (430, 460), (430, 461), (431, 459), (431, 496), (432, 458), (432, 497), (433, 456), (433, 457), (434, 454), (434, 455), (435, 452), (435, 453), (436, 450), (436, 451), (437, 448), (437, 449), (438, 445), (438, 446), (439, 446), (439, 447), (440, 442), (440, 443), (441, 443), (441, 444)])
me_loadingcube.attributes.new('sharp_edge', 'BOOLEAN', 'EDGE').data.foreach_set('value', [ (min(e.vertices), max(e.vertices)) in _k for e in me_loadingcube.edges])
_uv = me_loadingcube.uv_layers.new(name='UVMap')
_uv.uv.foreach_set('vector', [0.2074, 0.7778, 0.2489, 0.7778, 0.2489, 0.821, 0.2074, 0.821, 0.8742, 0.08642, 0.8742, 0.1296, 0.8327, 0.1296, 0.8327, 0.08642, 0.04149, 0.3025, 0.04149, 0.3457, 0.0, 0.3457, 1.978e-08, 0.3025, 0.166, 0.3889, 0.166, 0.3457, 0.2074, 0.3457, 0.2074, 0.3889, 0.7912, 0.04321, 0.7912, 4.121e-08, 0.8327, 0.0, 0.8327, 0.04321, 0.4149, 0.6543, 0.4149, 0.6111, 0.4564, 0.6111, 0.4564, 0.6543, 0.4149, 0.8272, 0.4149, 0.7839, 0.4564, 0.7839, 0.4564, 0.8272, 0.7912, 0.2161, 0.7912, 0.1728, 0.8327, 0.1728, 0.8327, 0.2161, 0.166, 0.5617, 0.166, 0.5185, 0.2074, 0.5185, 0.2074, 0.5617, 0.04149, 0.1296, 0.04149, 0.1728, 6.924e-08, 0.1728, 7.913e-08, 0.1296, 0.3319, 0.6975, 0.3319, 0.7407, 0.29, 0.7407, 0.29, 0.6975, 0.6228, 0.6111, 0.6228, 0.6543, 0.5808, 0.6543, 0.5808, 0.6111, 0.0, 0.0, 0.0, 0.0, 0.0, 0.0, 0.0, 0.0, 0.259, 0.9136, 0.259, 0.8704, 0.3009, 0.8704, 0.3009, 0.9136, 0.0, 0.0, 0.0, 0.0, 0.0, 0.0, 0.0, 0.0, 0.6228, 0.7839, 0.6228, 0.8272, 0.5808, 0.8272, 0.5808, 0.7839, 0.259, 0.9568, 0.259, 0.9136, 0.3009, 0.9136, 0.3009, 0.9568, 0.7082, 0.821, 0.7082, 0.8642, 0.6668, 0.8642, 0.6668, 0.821, 0.7082, 0.9074, 0.7082, 0.9507, 0.6668, 0.9507, 0.6668, 0.9074, 0.1245, 0.08642, 0.1245, 0.04321, 0.1245, 0.07597, 0.1245, 0.1083, 0.9157, 0.1728, 0.9157, 0.2161, 0.8742, 0.2161, 0.8742, 0.1728, 0.6228, 0.7407, 0.6228, 0.7839, 0.5808, 0.7839, 0.5808, 0.7407, 0.2074, 0.8642, 0.1659, 0.8642, 0.1659, 0.821, 0.2074, 0.821, 0.2074, 0.9507, 0.1659, 0.9507, 0.1659, 0.9074, 0.2074, 0.9074, 0.1245, 0.04321, 0.1245, 5.151e-08, 0.1245, 0.04368, 0.1245, 0.07597, 0.0, 0.0, 0.0, 0.0, 0.0, 0.0, 0.0, 0.0, 0.7912, 0.9507, 0.7912, 0.9074, 0.8327, 0.9074, 0.8327, 0.9507, 0.7912, 0.8642, 0.7912, 0.821, 0.8327, 0.821, 0.8327, 0.8642, 0.2904, 0.3889, 0.2904, 0.3457, 0.2904, 0.3894, 0.2904, 0.4217, 0.7912, 0.7346, 0.8327, 0.7346, 0.8327, 0.7778, 0.7912, 0.7778, 0.259, 1.0, 0.259, 0.9568, 0.3009, 0.9568, 0.3009, 1.0, 0.7082, 0.7778, 0.7082, 0.7346, 0.7497, 0.7346, 0.7497, 0.7778, 0.6253, 0.7778, 0.6253, 0.7346, 0.6668, 0.7346, 0.6668, 0.7778, 0.0, 0.0, 0.0, 0.0, 0.0, 0.0, 0.0, 0.0, 0.2904, 0.4321, 0.2904, 0.3889, 0.2904, 0.4217, 0.2904, 0.454, 0.2904, 0.2161, 0.2904, 0.2593, 0.2489, 0.2593, 0.2489, 0.2161, 0.2904, 0.3025, 0.2904, 0.3457, 0.2489, 0.3457, 0.2489, 0.3025, 0.1245, 0.1728, 0.1245, 0.1296, 0.1245, 0.1406, 0.1245, 0.1728, 0.2904, 0.04321, 0.2904, 0.08642, 0.2489, 0.08642, 0.2489, 0.04321, 0.2904, 0.1296, 0.2904, 0.1728, 0.2489, 0.1728, 0.2489, 0.1296, 0.04149, 0.04321, 0.04149, 0.08642, 9.892e-08, 0.08642, 1.286e-07, 0.04321, 0.1245, 0.04321, 0.1245, 0.08642, 0.08297, 0.08642, 0.08297, 0.04321, 0.1245, 0.1296, 0.1245, 0.1728, 0.08297, 0.1728, 0.08297, 0.1296, 0.9366, 0.4753, 0.8952, 0.4753, 0.8742, 0.4753, 0.9052, 0.4753, 0.7082, 0.5617, 0.7082, 0.605, 0.6668, 0.605, 0.6668, 0.5617, 0.7082, 0.6482, 0.7082, 0.6914, 0.6668, 0.6914, 0.6668, 0.6482, 0.9161, 0.9074, 0.9161, 0.9506, 0.8742, 0.9506, 0.8742, 0.9074, 0.7082, 0.3889, 0.7082, 0.4321, 0.6668, 0.4321, 0.6668, 0.3889, 0.7082, 0.4753, 0.7082, 0.5185, 0.6668, 0.5185, 0.6668, 0.4753, 0.166, 0.6482, 0.166, 0.605, 0.2074, 0.605, 0.2074, 0.6482, 0.08298, 0.6482, 0.08298, 0.605, 0.1245, 0.605, 0.1245, 0.6482, 0.08298, 0.5617, 0.08298, 0.5185, 0.1245, 0.5185, 0.1245, 0.5617, 0.0, 0.0, 0.0, 0.0, 0.0, 0.0, 0.0, 0.0, 0.5393, 0.8272, 0.5393, 0.8704, 0.4978, 0.8704, 0.4978, 0.8272, 0.5393, 0.9136, 0.5393, 0.9568, 0.4978, 0.9568, 0.4978, 0.9136, 0.1245, 0.8642, 0.1245, 0.9074, 0.1245, 0.8747, 0.1245, 0.8424, 0.5393, 0.6543, 0.5393, 0.6975, 0.4978, 0.6975, 0.4978, 0.6543, 0.5393, 0.7407, 0.5393, 0.7839, 0.4978, 0.7839, 0.4978, 0.7407, 0.7912, 0.3025, 0.7912, 0.2593, 0.8327, 0.2593, 0.8327, 0.3025, 0.7082, 0.3025, 0.7082, 0.2593, 0.7497, 0.2593, 0.7497, 0.3025, 0.7082, 0.2161, 0.7082, 0.1728, 0.7497, 0.1728, 0.7497, 0.2161, 0.9781, 0.4753, 0.9366, 0.4753, 0.9052, 0.4753, 0.9362, 0.4753, 0.7912, 0.4753, 0.7912, 0.4321, 0.8327, 0.4321, 0.8327, 0.4753, 0.7912, 0.3889, 0.7912, 0.3457, 0.8327, 0.3457, 0.8327, 0.3889, 0.2904, 0.4217, 0.2904, 0.3784, 0.2904, 0.3457, 0.2904, 0.378, 0.7912, 0.6482, 0.7912, 0.605, 0.8327, 0.605, 0.8327, 0.6482, 0.7912, 0.5617, 0.7912, 0.5185, 0.8327, 0.5185, 0.8327, 0.5617, 0.4149, 0.9136, 0.4149, 0.8704, 0.4564, 0.8704, 0.4564, 0.9136, 0.3319, 0.9136, 0.3319, 0.8704, 0.3734, 0.8704, 0.3734, 0.9136, 0.3319, 0.8272, 0.3319, 0.7839, 0.3734, 0.7839, 0.3734, 0.8272, 0.4149, 0.7407, 0.4149, 0.6975, 0.4564, 0.6975, 0.4564, 0.7407, 0.3319, 0.7407, 0.3319, 0.6975, 0.3734, 0.6975, 0.3734, 0.7407, 0.3319, 0.6543, 0.3319, 0.6111, 0.3734, 0.6111, 0.3734, 0.6543, 0.7912, 0.1296, 0.7912, 0.08642, 0.8327, 0.08642, 0.8327, 0.1296, 0.7082, 0.1296, 0.7082, 0.08642, 0.7497, 0.08642, 0.7497, 0.1296, 0.7082, 0.04321, 0.7082, 2.06e-08, 0.7497, 4.121e-08, 0.7497, 0.04321, 0.166, 0.4753, 0.166, 0.4321, 0.2074, 0.4321, 0.2074, 0.4753, 0.08298, 0.4753, 0.08298, 0.4321, 0.1245, 0.4321, 0.1245, 0.4753, 0.08298, 0.3889, 0.08298, 0.3457, 0.1245, 0.3457, 0.1245, 0.3889, 0.04149, 0.2161, 0.04149, 0.2593, 2.968e-08, 0.2593, 4.946e-08, 0.2161, 0.1245, 0.2161, 0.1245, 0.2593, 0.08297, 0.2593, 0.08297, 0.2161, 0.1245, 0.3025, 0.1245, 0.3457, 0.08297, 0.3457, 0.08297, 0.3025, 0.8742, 5.151e-09, 0.8742, 0.04321, 0.8327, 0.04321, 0.8327, 5.151e-09, 0.9572, 0.0, 0.9572, 0.04321, 0.9157, 0.04321, 0.9157, 5.151e-09, 0.9572, 0.08642, 0.9572, 0.1296, 0.9157, 0.1296, 0.9157, 0.08642, 0.1245, 0.7778, 0.1659, 0.7778, 0.1659, 0.821, 0.1245, 0.821, 0.1245, 0.6914, 0.1659, 0.6914, 0.1659, 0.7346, 0.1245, 0.7346, 0.2074, 0.6914, 0.2489, 0.6914, 0.2489, 0.7346, 0.2074, 0.7346, 0.1659, 0.6914, 0.2074, 0.6914, 0.2074, 0.7346, 0.1659, 0.7346, 0.1245, 0.9074, 0.1245, 0.9507, 0.1245, 0.907, 0.1245, 0.8747, 0.0, 0.0, 0.0, 0.0, 0.0, 0.0, 0.0, 0.0, 0.0, 0.0, 0.0, 0.0, 0.0, 0.0, 0.0, 0.0, 0.9161, 0.821, 0.9161, 0.8642, 0.8742, 0.8642, 0.8742, 0.821, 0.0, 0.0, 0.0, 0.0, 0.0, 0.0, 0.0, 0.0, 0.1245, 0.7778, 0.1245, 0.821, 0.1245, 0.8101, 0.1245, 0.7778, 0.9781, 0.5617, 0.9781, 0.605, 0.9362, 0.605, 0.9362, 0.5617, 0.1245, 0.7346, 0.1659, 0.7346, 0.1659, 0.7778, 0.1245, 0.7778, 0.9572, 0.04321, 0.9572, 0.08642, 0.9157, 0.08642, 0.9157, 0.04321, 0.9161, 0.8642, 0.9161, 0.9074, 0.8742, 0.9074, 0.8742, 0.8642, 0.1245, 0.821, 0.1245, 0.8642, 0.1245, 0.8424, 0.1245, 0.8101, 0.0, 0.0, 0.0, 0.0, 0.0, 0.0, 0.0, 0.0, 0.9781, 0.5185, 0.9781, 0.5617, 0.9362, 0.5617, 0.9362, 0.5185, 0.0, 0.0, 0.0, 0.0, 0.0, 0.0, 0.0, 0.0, 0.9572, 0.08642, 0.9572, 0.04321, 0.9991, 0.04321, 0.9991, 0.08642, 0.9572, 0.04321, 0.9572, 4.121e-08, 0.9991, 0.0, 0.9991, 0.04321, 0.9157, 5.151e-09, 0.9157, 0.04321, 0.8742, 0.04321, 0.8742, 5.151e-09, 0.1245, 0.2593, 0.1245, 0.3025, 0.08297, 0.3025, 0.08297, 0.2593, 0.9581, 0.9074, 0.9581, 0.9506, 0.9161, 0.9506, 0.9161, 0.9074, 0.2904, 0.3784, 0.2904, 0.4217, 0.2904, 0.378, 0.2904, 0.3457, 0.1245, 0.1728, 0.1245, 0.2161, 0.08297, 0.2161, 0.08297, 0.1728, 0.3319, 0.6543, 0.3319, 0.6975, 0.29, 0.6975, 0.29, 0.6543, 0.0, 0.0, 0.0, 0.0, 0.0, 0.0, 0.0, 0.0, 0.04149, 0.1728, 0.04149, 0.2161, 4.946e-08, 0.2161, 6.924e-08, 0.1728, 0.08297, 0.1728, 0.08297, 0.2161, 0.04149, 0.2161, 0.04149, 0.1728, 0.08297, 0.2161, 0.08297, 0.2593, 0.04149, 0.2593, 0.04149, 0.2161, 0.08298, 0.4321, 0.08298, 0.3889, 0.1245, 0.3889, 0.1245, 0.4321, 0.9161, 0.7778, 0.9161, 0.7346, 0.9581, 0.7346, 0.9581, 0.7778, 0.3319, 0.6111, 0.3319, 0.6543, 0.29, 0.6543, 0.29, 0.6111, 0.08298, 0.5185, 0.08298, 0.4753, 0.1245, 0.4753, 0.1245, 0.5185, 0.9161, 0.7346, 0.9161, 0.6914, 0.9581, 0.6914, 0.9581, 0.7346, 0.9572, 0.1296, 0.9572, 0.08642, 0.9991, 0.08642, 0.9991, 0.1296, 0.166, 0.5185, 0.166, 0.4753, 0.2074, 0.4753, 0.2074, 0.5185, 0.1245, 0.5185, 0.1245, 0.4753, 0.166, 0.4753, 0.166, 0.5185, 0.1245, 0.4753, 0.1245, 0.4321, 0.166, 0.4321, 0.166, 0.4753, 0.7082, 0.08642, 0.7082, 0.04321, 0.7497, 0.04321, 0.7497, 0.08642, 0.1245, 0.6914, 0.1245, 0.7346, 0.1245, 0.7455, 0.1245, 0.7132, 0.9581, 0.821, 0.9581, 0.8642, 0.9161, 0.8642, 0.9161, 0.821, 0.7082, 0.1728, 0.7082, 0.1296, 0.7497, 0.1296, 0.7497, 0.1728, 0.1245, 0.7346, 0.1245, 0.7778, 0.1245, 0.7778, 0.1245, 0.7455, 0.9581, 0.8642, 0.9581, 0.9074, 0.9161, 0.9074, 0.9161, 0.8642, 0.7912, 0.1728, 0.7912, 0.1296, 0.8327, 0.1296, 0.8327, 0.1728, 0.7497, 0.1728, 0.7497, 0.1296, 0.7912, 0.1296, 0.7912, 0.1728, 0.7497, 0.1296, 0.7497, 0.08642, 0.7912, 0.08642, 0.7912, 0.1296, 0.3319, 0.6975, 0.3319, 0.6543, 0.3734, 0.6543, 0.3734, 0.6975, 0.2904, 0.3889, 0.2904, 0.4321, 0.2904, 0.454, 0.2904, 0.4217, 0.9161, 0.821, 0.9161, 0.7778, 0.9581, 0.7778, 0.9581, 0.821, 0.3319, 0.7839, 0.3319, 0.7407, 0.3734, 0.7407, 0.3734, 0.7839, 0.2904, 0.3675, 0.2904, 0.4107, 0.2904, 0.378, 0.2904, 0.3457, 0.2904, 0.3457, 0.2904, 0.3889, 0.2904, 0.4217, 0.2904, 0.3894, 0.4149, 0.7839, 0.4149, 0.7407, 0.4564, 0.7407, 0.4564, 0.7839, 0.3734, 0.7839, 0.3734, 0.7407, 0.4149, 0.7407, 0.4149, 0.7839, 0.3734, 0.7407, 0.3734, 0.6975, 0.4149, 0.6975, 0.4149, 0.7407, 0.3319, 0.8704, 0.3319, 0.8272, 0.3734, 0.8272, 0.3734, 0.8704, 0.2904, 0.454, 0.2904, 0.4107, 0.2904, 0.378, 0.2904, 0.4103, 0.2904, 0.3784, 0.2904, 0.4217, 0.2904, 0.378, 0.2904, 0.3457, 0.3319, 0.9568, 0.3319, 0.9136, 0.3734, 0.9136, 0.3734, 0.9568, 0.2904, 0.4107, 0.2904, 0.3675, 0.2904, 0.3457, 0.2904, 0.378, 0.2904, 0.4321, 0.2904, 0.4753, 0.2904, 0.4753, 0.2904, 0.443, 0.4149, 0.9568, 0.4149, 0.9136, 0.4564, 0.9136, 0.4564, 0.9568, 0.3734, 0.9568, 0.3734, 0.9136, 0.4149, 0.9136, 0.4149, 0.9568, 0.3734, 0.9136, 0.3734, 0.8704, 0.4149, 0.8704, 0.4149, 0.9136, 0.7912, 0.605, 0.7912, 0.5617, 0.8327, 0.5617, 0.8327, 0.605, 0.7497, 0.605, 0.7497, 0.5617, 0.7912, 0.5617, 0.7912, 0.605, 0.7497, 0.5617, 0.7497, 0.5185, 0.7912, 0.5185, 0.7912, 0.5617, 0.7912, 0.6914, 0.7912, 0.6482, 0.8327, 0.6482, 0.8327, 0.6914, 0.7497, 0.6914, 0.7497, 0.6482, 0.7912, 0.6482, 0.7912, 0.6914, 0.7497, 0.6482, 0.7497, 0.605, 0.7912, 0.605, 0.7912, 0.6482, 0.5808, 0.9136, 0.5808, 0.8704, 0.6228, 0.8704, 0.6228, 0.9136, 0.8327, 0.6914, 0.8327, 0.6482, 0.8742, 0.6482, 0.8742, 0.6914, 0.8327, 0.6482, 0.8327, 0.605, 0.8742, 0.605, 0.8742, 0.6482, 0.7912, 0.4321, 0.7912, 0.3889, 0.8327, 0.3889, 0.8327, 0.4321, 0.7497, 0.4321, 0.7497, 0.3889, 0.7912, 0.3889, 0.7912, 0.4321, 0.7497, 0.3889, 0.7497, 0.3457, 0.7912, 0.3457, 0.7912, 0.3889, 0.7912, 0.5185, 0.7912, 0.4753, 0.8327, 0.4753, 0.8327, 0.5185, 0.7497, 0.5185, 0.7497, 0.4753, 0.7912, 0.4753, 0.7912, 0.5185, 0.7497, 0.4753, 0.7497, 0.4321, 0.7912, 0.4321, 0.7912, 0.4753, 0.2904, 0.3889, 0.2904, 0.4321, 0.2904, 0.443, 0.2904, 0.4107, 0.8327, 0.5185, 0.8327, 0.4753, 0.8742, 0.4753, 0.8742, 0.5185, 0.8327, 0.4753, 0.8327, 0.4321, 0.8742, 0.4321, 0.8742, 0.4753, 0.7082, 0.2593, 0.7082, 0.2161, 0.7497, 0.2161, 0.7497, 0.2593, 0.2904, 0.5185, 0.2904, 0.5617, 0.2904, 0.5399, 0.2904, 0.5076, 0.9781, 0.3889, 0.9781, 0.4321, 0.9362, 0.4321, 0.9362, 0.3889, 0.7082, 0.3457, 0.7082, 0.3025, 0.7497, 0.3025, 0.7497, 0.3457, 0.2904, 0.4753, 0.2904, 0.5185, 0.2904, 0.5076, 0.2904, 0.4753, 0.2904, 0.3889, 0.2904, 0.3457, 0.2904, 0.3566, 0.2904, 0.3889, 0.7912, 0.3457, 0.7912, 0.3025, 0.8327, 0.3025, 0.8327, 0.3457, 0.7497, 0.3457, 0.7497, 0.3025, 0.7912, 0.3025, 0.7912, 0.3457, 0.7497, 0.3025, 0.7497, 0.2593, 0.7912, 0.2593, 0.7912, 0.3025, 0.5393, 0.6975, 0.5393, 0.7407, 0.4978, 0.7407, 0.4978, 0.6975, 0.5808, 0.6975, 0.5808, 0.7407, 0.5393, 0.7407, 0.5393, 0.6975, 0.5808, 0.7407, 0.5808, 0.7839, 0.5393, 0.7839, 0.5393, 0.7407, 0.5393, 0.6111, 0.5393, 0.6543, 0.4978, 0.6543, 0.4978, 0.6111, 0.5808, 0.6111, 0.5808, 0.6543, 0.5393, 0.6543, 0.5393, 0.6111, 0.5808, 0.6543, 0.5808, 0.6975, 0.5393, 0.6975, 0.5393, 0.6543, 0.6228, 0.6975, 0.6228, 0.7407, 0.5808, 0.7407, 0.5808, 0.6975, 0.4978, 0.6111, 0.4978, 0.6543, 0.4564, 0.6543, 0.4564, 0.6111, 0.4978, 0.6543, 0.4978, 0.6975, 0.4564, 0.6975, 0.4564, 0.6543, 0.5393, 0.8704, 0.5393, 0.9136, 0.4978, 0.9136, 0.4978, 0.8704, 0.5808, 0.8704, 0.5808, 0.9136, 0.5393, 0.9136, 0.5393, 0.8704, 0.5808, 0.9136, 0.5808, 0.9568, 0.5393, 0.9568, 0.5393, 0.9136, 0.5393, 0.7839, 0.5393, 0.8272, 0.4978, 0.8272, 0.4978, 0.7839, 0.5808, 0.7839, 0.5808, 0.8272, 0.5393, 0.8272, 0.5393, 0.7839, 0.5808, 0.8272, 0.5808, 0.8704, 0.5393, 0.8704, 0.5393, 0.8272, 0.9781, 0.4321, 0.9781, 0.4753, 0.9362, 0.4753, 0.9362, 0.4321, 0.4978, 0.7839, 0.4978, 0.8272, 0.4564, 0.8272, 0.4564, 0.7839, 0.4978, 0.8272, 0.4978, 0.8704, 0.4564, 0.8704, 0.4564, 0.8272, 0.08298, 0.605, 0.08298, 0.5617, 0.1245, 0.5617, 0.1245, 0.605, 0.0, 0.0, 0.0, 0.0, 0.0, 0.0, 0.0, 0.0, 0.6228, 0.6543, 0.6228, 0.6975, 0.5808, 0.6975, 0.5808, 0.6543, 0.08298, 0.6914, 0.08298, 0.6482, 0.1245, 0.6482, 0.1245, 0.6914, 0.9991, 0.2161, 0.9991, 0.2593, 0.9572, 0.2593, 0.9572, 0.2161, 0.2074, 0.3025, 0.2074, 0.3457, 0.2074, 0.302, 0.2074, 0.2697, 0.166, 0.6914, 0.166, 0.6482, 0.2074, 0.6482, 0.2074, 0.6914, 0.1245, 0.6914, 0.1245, 0.6482, 0.166, 0.6482, 0.166, 0.6914, 0.1245, 0.6482, 0.1245, 0.605, 0.166, 0.605, 0.166, 0.6482, 0.7082, 0.4321, 0.7082, 0.4753, 0.6668, 0.4753, 0.6668, 0.4321, 0.7497, 0.4321, 0.7497, 0.4753, 0.7082, 0.4753, 0.7082, 0.4321, 0.7497, 0.4753, 0.7497, 0.5185, 0.7082, 0.5185, 0.7082, 0.4753, 0.7082, 0.3457, 0.7082, 0.3889, 0.6668, 0.3889, 0.6668, 0.3457, 0.7497, 0.3457, 0.7497, 0.3889, 0.7082, 0.3889, 0.7082, 0.3457, 0.7497, 0.3889, 0.7497, 0.4321, 0.7082, 0.4321, 0.7082, 0.3889, 0.2904, 0.5617, 0.2904, 0.605, 0.2904, 0.5722, 0.2904, 0.5399, 0.6668, 0.3457, 0.6668, 0.3889, 0.6253, 0.3889, 0.6253, 0.3457, 0.6668, 0.3889, 0.6668, 0.4321, 0.6253, 0.4321, 0.6253, 0.3889, 0.7082, 0.605, 0.7082, 0.6482, 0.6668, 0.6482, 0.6668, 0.605, 0.7497, 0.605, 0.7497, 0.6482, 0.7082, 0.6482, 0.7082, 0.605, 0.7497, 0.6482, 0.7497, 0.6914, 0.7082, 0.6914, 0.7082, 0.6482, 0.7082, 0.5185, 0.7082, 0.5617, 0.6668, 0.5617, 0.6668, 0.5185, 0.7497, 0.5185, 0.7497, 0.5617, 0.7082, 0.5617, 0.7082, 0.5185, 0.7497, 0.5617, 0.7497, 0.605, 0.7082, 0.605, 0.7082, 0.5617, 0.0, 0.0, 0.0, 0.0, 0.0, 0.0, 0.0, 0.0, 0.6668, 0.5185, 0.6668, 0.5617, 0.6253, 0.5617, 0.6253, 0.5185, 0.6668, 0.5617, 0.6668, 0.605, 0.6253, 0.605, 0.6253, 0.5617, 0.1245, 0.08642, 0.1245, 0.1296, 0.08297, 0.1296, 0.08297, 0.08642, 0.9781, 0.3457, 0.9781, 0.3889, 0.9362, 0.3889, 0.9362, 0.3457, 0.0, 0.0, 0.0, 0.0, 0.0, 0.0, 0.0, 0.0, 0.1245, 5.151e-08, 0.1245, 0.04321, 0.08297, 0.04321, 0.08297, 5.151e-08, 0.0, 0.0, 0.0, 0.0, 0.0, 0.0, 0.0, 0.0, 0.9991, 0.1296, 0.9991, 0.1728, 0.9572, 0.1728, 0.9572, 0.1296, 0.04149, 0.0, 0.04149, 0.04321, 1.286e-07, 0.04321, 1.187e-07, 3.091e-08, 0.08297, 5.151e-08, 0.08297, 0.04321, 0.04149, 0.04321, 0.04149, 0.0, 0.08297, 0.04321, 0.08297, 0.08642, 0.04149, 0.08642, 0.04149, 0.04321, 0.2904, 0.08642, 0.2904, 0.1296, 0.2489, 0.1296, 0.2489, 0.08642, 0.3319, 0.08642, 0.3319, 0.1296, 0.2904, 0.1296, 0.2904, 0.08642, 0.3319, 0.1296, 0.3319, 0.1728, 0.2904, 0.1728, 0.2904, 0.1296, 0.2904, 5.151e-08, 0.2904, 0.04321, 0.2489, 0.04321, 0.2489, 4.121e-08, 0.3319, 5.151e-08, 0.3319, 0.04321, 0.2904, 0.04321, 0.2904, 5.151e-08, 0.3319, 0.04321, 0.3319, 0.08642, 0.2904, 0.08642, 0.2904, 0.04321, 0.7082, 0.1296, 0.7082, 0.1728, 0.7082, 0.1728, 0.7082, 0.1406, 0.2489, 4.121e-08, 0.2489, 0.04321, 0.2074, 0.04321, 0.2074, 5.151e-08, 0.2489, 0.04321, 0.2489, 0.08642, 0.2074, 0.08642, 0.2074, 0.04321, 0.2904, 0.2593, 0.2904, 0.3025, 0.2489, 0.3025, 0.2489, 0.2593, 0.3319, 0.2593, 0.3319, 0.3025, 0.2904, 0.3025, 0.2904, 0.2593, 0.3319, 0.3025, 0.3319, 0.3457, 0.2904, 0.3457, 0.2904, 0.3025, 0.2904, 0.1728, 0.2904, 0.2161, 0.2489, 0.2161, 0.2489, 0.1728, 0.3319, 0.1728, 0.3319, 0.2161, 0.2904, 0.2161, 0.2904, 0.1728, 0.3319, 0.2161, 0.3319, 0.2593, 0.2904, 0.2593, 0.2904, 0.2161, 0.9581, 0.7778, 0.9581, 0.7346, 1.0, 0.7346, 1.0, 0.7778, 0.2489, 0.1728, 0.2489, 0.2161, 0.2074, 0.2161, 0.2074, 0.1728, 0.2489, 0.2161, 0.2489, 0.2593, 0.2074, 0.2593, 0.2074, 0.2161, 0.6253, 0.7346, 0.6253, 0.6914, 0.6668, 0.6914, 0.6668, 0.7346, 0.9991, 0.1728, 0.9991, 0.2161, 0.9572, 0.2161, 0.9572, 0.1728, 0.9581, 0.7346, 0.9581, 0.6914, 1.0, 0.6914, 1.0, 0.7346, 0.6253, 0.821, 0.6253, 0.7778, 0.6668, 0.7778, 0.6668, 0.821, 0.5808, 0.9568, 0.5808, 0.9136, 0.6228, 0.9136, 0.6228, 0.9568, 0.5808, 1.0, 0.5808, 0.9568, 0.6228, 0.9568, 0.6228, 1.0, 0.7082, 0.821, 0.7082, 0.7778, 0.7497, 0.7778, 0.7497, 0.821, 0.6668, 0.821, 0.6668, 0.7778, 0.7082, 0.7778, 0.7082, 0.821, 0.6668, 0.7778, 0.6668, 0.7346, 0.7082, 0.7346, 0.7082, 0.7778, 0.8327, 0.7346, 0.8742, 0.7346, 0.8742, 0.7778, 0.8327, 0.7778, 0.8327, 0.6914, 0.8742, 0.6914, 0.8742, 0.7346, 0.8327, 0.7346, 0.0, 0.0, 0.0, 0.0, 0.0, 0.0, 0.0, 0.0, 0.7497, 0.7346, 0.7912, 0.7346, 0.7912, 0.7778, 0.7497, 0.7778, 0.7497, 0.6914, 0.7912, 0.6914, 0.7912, 0.7346, 0.7497, 0.7346, 0.7912, 0.6914, 0.8327, 0.6914, 0.8327, 0.7346, 0.7912, 0.7346, 0.0, 0.0, 0.0, 0.0, 0.0, 0.0, 0.0, 0.0, 0.7497, 0.7778, 0.7912, 0.7778, 0.7912, 0.821, 0.7497, 0.821, 0.7912, 0.7778, 0.8327, 0.7778, 0.8327, 0.821, 0.7912, 0.821, 0.7912, 0.9074, 0.7912, 0.8642, 0.8327, 0.8642, 0.8327, 0.9074, 0.7497, 0.9074, 0.7497, 0.8642, 0.7912, 0.8642, 0.7912, 0.9074, 0.7497, 0.8642, 0.7497, 0.821, 0.7912, 0.821, 0.7912, 0.8642, 0.6228, 0.8272, 0.6228, 0.8704, 0.5808, 0.8704, 0.5808, 0.8272, 0.2904, 0.3457, 0.2904, 0.3889, 0.2904, 0.4107, 0.2904, 0.3784, 0.7497, 0.9507, 0.7497, 0.9074, 0.7912, 0.9074, 0.7912, 0.9507, 0.9581, 0.821, 0.9581, 0.7778, 1.0, 0.7778, 1.0, 0.821, 0.08298, 0.605, 0.08298, 0.6482, 0.08298, 0.6154, 0.08298, 0.5831, 0.8327, 0.9507, 0.8327, 0.9074, 0.8742, 0.9074, 0.8742, 0.9507, 0.1659, 0.9507, 0.1245, 0.9507, 0.1245, 0.9074, 0.1659, 0.9074, 0.9781, 0.4753, 0.9781, 0.5185, 0.9362, 0.5185, 0.9362, 0.4753, 0.2904, 0.3457, 0.2904, 0.3889, 0.2904, 0.4217, 0.2904, 0.3894, 0.2489, 0.9507, 0.2074, 0.9507, 0.2074, 0.9074, 0.2489, 0.9074, 0.08298, 0.6482, 0.08298, 0.6914, 0.08298, 0.6477, 0.08298, 0.6154, 0.0, 0.0, 0.0, 0.0, 0.0, 0.0, 0.0, 0.0, 0.2489, 0.8642, 0.2074, 0.8642, 0.2074, 0.821, 0.2489, 0.821, 0.2489, 0.9074, 0.2074, 0.9074, 0.2074, 0.8642, 0.2489, 0.8642, 0.2074, 0.9074, 0.1659, 0.9074, 0.1659, 0.8642, 0.2074, 0.8642, 0.9157, 0.2161, 0.9157, 0.2593, 0.8742, 0.2593, 0.8742, 0.2161, 0.9572, 0.2161, 0.9572, 0.2593, 0.9157, 0.2593, 0.9157, 0.2161, 0.8742, 0.7346, 0.8742, 0.6914, 0.9161, 0.6914, 0.9161, 0.7346, 0.9157, 0.1296, 0.9157, 0.1728, 0.8742, 0.1728, 0.8742, 0.1296, 0.9572, 0.1296, 0.9572, 0.1728, 0.9157, 0.1728, 0.9157, 0.1296, 0.9572, 0.1728, 0.9572, 0.2161, 0.9157, 0.2161, 0.9157, 0.1728, 0.3009, 0.8272, 0.3009, 0.8704, 0.259, 0.8704, 0.259, 0.8272, 0.8742, 0.1296, 0.8742, 0.1728, 0.8327, 0.1728, 0.8327, 0.1296, 0.8742, 0.1728, 0.8742, 0.2161, 0.8327, 0.2161, 0.8327, 0.1728, 0.7082, 0.8642, 0.7082, 0.9074, 0.6668, 0.9074, 0.6668, 0.8642, 0.7497, 0.8642, 0.7497, 0.9074, 0.7082, 0.9074, 0.7082, 0.8642, 0.7497, 0.9074, 0.7497, 0.9507, 0.7082, 0.9507, 0.7082, 0.9074, 0.0, 0.0, 0.0, 0.0, 0.0, 0.0, 0.0, 0.0, 0.3009, 0.7407, 0.3009, 0.7839, 0.259, 0.7839, 0.259, 0.7407, 0.7497, 0.821, 0.7497, 0.8642, 0.7082, 0.8642, 0.7082, 0.821, 0.3009, 0.7839, 0.3009, 0.8272, 0.259, 0.8272, 0.259, 0.7839, 0.0, 0.0, 0.0, 0.0, 0.0, 0.0, 0.0, 0.0, 0.6668, 0.821, 0.6668, 0.8642, 0.6253, 0.8642, 0.6253, 0.821, 0.9366, 0.605, 0.8952, 0.605, 0.8742, 0.605, 0.9052, 0.605, 0.6668, 0.8642, 0.6668, 0.9074, 0.6253, 0.9074, 0.6253, 0.8642, 0.6668, 0.9074, 0.6668, 0.9507, 0.6253, 0.9507, 0.6253, 0.9074, 0.04149, 0.9507, 4.946e-09, 0.9507, 0.0, 0.907, 0.04149, 0.907, 0.8742, 0.2161, 0.8742, 0.2593, 0.8327, 0.2593, 0.8327, 0.2161, 0.0, 0.0, 0.0, 0.0, 0.0, 0.0, 0.0, 0.0, 0.1659, 0.8642, 0.1245, 0.8642, 0.1245, 0.821, 0.1659, 0.821, 0.1659, 0.9074, 0.1245, 0.9074, 0.1245, 0.8642, 0.1659, 0.8642, 0.0, 0.0, 0.0, 0.0, 0.0, 0.0, 0.0, 0.0, 0.9781, 0.605, 0.9366, 0.605, 0.9052, 0.605, 0.9362, 0.605, 0.8327, 0.9074, 0.8327, 0.8642, 0.8742, 0.8642, 0.8742, 0.9074, 0.8327, 0.8642, 0.8327, 0.821, 0.8742, 0.821, 0.8742, 0.8642, 0.2904, 0.6111, 0.3319, 0.6111, 0.29, 0.6111, 0.259, 0.6111, 0.8327, 0.7778, 0.8742, 0.7778, 0.8742, 0.821, 0.8327, 0.821, 0.0, 0.0, 0.0, 0.0, 0.0, 0.0, 0.0, 0.0, 0.7082, 0.7346, 0.7082, 0.6914, 0.7497, 0.6914, 0.7497, 0.7346, 0.6668, 0.7346, 0.6668, 0.6914, 0.7082, 0.6914, 0.7082, 0.7346, 0.0, 0.0, 0.0, 0.0, 0.0, 0.0, 0.0, 0.0, 0.0, 0.0, 0.0, 0.0, 0.0, 0.0, 0.0, 0.0, 0.2489, 0.2593, 0.2489, 0.3025, 0.2074, 0.3025, 0.2074, 0.2593, 0.2489, 0.3025, 0.2489, 0.3457, 0.2074, 0.3457, 0.2074, 0.3025, 0.8742, 0.7778, 0.8742, 0.7346, 0.9161, 0.7346, 0.9161, 0.7778, 0.2489, 0.08642, 0.2489, 0.1296, 0.2074, 0.1296, 0.2074, 0.08642, 0.2489, 0.1296, 0.2489, 0.1728, 0.2074, 0.1728, 0.2074, 0.1296, 0.04149, 0.08642, 0.04149, 0.1296, 7.913e-08, 0.1296, 9.892e-08, 0.08642, 0.08297, 0.08642, 0.08297, 0.1296, 0.04149, 0.1296, 0.04149, 0.08642, 0.08297, 0.1296, 0.08297, 0.1728, 0.04149, 0.1728, 0.04149, 0.1296, 0.1245, 0.9507, 0.08297, 0.9507, 0.08297, 0.907, 0.1245, 0.907, 0.6668, 0.605, 0.6668, 0.6482, 0.6253, 0.6482, 0.6253, 0.605, 0.6668, 0.6482, 0.6668, 0.6914, 0.6253, 0.6914, 0.6253, 0.6482, 0.0, 0.0, 0.0, 0.0, 0.0, 0.0, 0.0, 0.0, 0.6668, 0.4321, 0.6668, 0.4753, 0.6253, 0.4753, 0.6253, 0.4321, 0.6668, 0.4753, 0.6668, 0.5185, 0.6253, 0.5185, 0.6253, 0.4753, 0.166, 0.605, 0.166, 0.5617, 0.2074, 0.5617, 0.2074, 0.605, 0.1245, 0.605, 0.1245, 0.5617, 0.166, 0.5617, 0.166, 0.605, 0.1245, 0.5617, 0.1245, 0.5185, 0.166, 0.5185, 0.166, 0.5617, 0.2904, 0.3457, 0.2904, 0.3889, 0.2904, 0.4217, 0.2904, 0.3894, 0.4978, 0.8704, 0.4978, 0.9136, 0.4564, 0.9136, 0.4564, 0.8704, 0.4978, 0.9136, 0.4978, 0.9568, 0.4564, 0.9568, 0.4564, 0.9136, 0.8742, 0.821, 0.8742, 0.7778, 0.9161, 0.7778, 0.9161, 0.821, 0.4978, 0.6975, 0.4978, 0.7407, 0.4564, 0.7407, 0.4564, 0.6975, 0.4978, 0.7407, 0.4978, 0.7839, 0.4564, 0.7839, 0.4564, 0.7407, 0.7912, 0.2593, 0.7912, 0.2161, 0.8327, 0.2161, 0.8327, 0.2593, 0.7497, 0.2593, 0.7497, 0.2161, 0.7912, 0.2161, 0.7912, 0.2593, 0.7497, 0.2161, 0.7497, 0.1728, 0.7912, 0.1728, 0.7912, 0.2161, 0.08297, 0.9507, 0.04149, 0.9507, 0.04149, 0.907, 0.08297, 0.907, 0.8327, 0.4321, 0.8327, 0.3889, 0.8742, 0.3889, 0.8742, 0.4321, 0.8327, 0.3889, 0.8327, 0.3457, 0.8742, 0.3457, 0.8742, 0.3889, 0.2904, 0.3889, 0.2904, 0.4321, 0.2904, 0.454, 0.2904, 0.4217, 0.8327, 0.605, 0.8327, 0.5617, 0.8742, 0.5617, 0.8742, 0.605, 0.8327, 0.5617, 0.8327, 0.5185, 0.8742, 0.5185, 0.8742, 0.5617, 0.4149, 0.8704, 0.4149, 0.8272, 0.4564, 0.8272, 0.4564, 0.8704, 0.3734, 0.8704, 0.3734, 0.8272, 0.4149, 0.8272, 0.4149, 0.8704, 0.3734, 0.8272, 0.3734, 0.7839, 0.4149, 0.7839, 0.4149, 0.8272, 0.4149, 0.6975, 0.4149, 0.6543, 0.4564, 0.6543, 0.4564, 0.6975, 0.3734, 0.6975, 0.3734, 0.6543, 0.4149, 0.6543, 0.4149, 0.6975, 0.3734, 0.6543, 0.3734, 0.6111, 0.4149, 0.6111, 0.4149, 0.6543, 0.7912, 0.08642, 0.7912, 0.04321, 0.8327, 0.04321, 0.8327, 0.08642, 0.7497, 0.08642, 0.7497, 0.04321, 0.7912, 0.04321, 0.7912, 0.08642, 0.7497, 0.04321, 0.7497, 4.121e-08, 0.7912, 4.121e-08, 0.7912, 0.04321, 0.166, 0.4321, 0.166, 0.3889, 0.2074, 0.3889, 0.2074, 0.4321, 0.1245, 0.4321, 0.1245, 0.3889, 0.166, 0.3889, 0.166, 0.4321, 0.1245, 0.3889, 0.1245, 0.3457, 0.166, 0.3457, 0.166, 0.3889, 0.04149, 0.2593, 0.04149, 0.3025, 1.978e-08, 0.3025, 2.968e-08, 0.2593, 0.08297, 0.2593, 0.08297, 0.3025, 0.04149, 0.3025, 0.04149, 0.2593, 0.08297, 0.3025, 0.08297, 0.3457, 0.04149, 0.3457, 0.04149, 0.3025, 0.8742, 0.04321, 0.8742, 0.08642, 0.8327, 0.08642, 0.8327, 0.04321, 0.9157, 0.04321, 0.9157, 0.08642, 0.8742, 0.08642, 0.8742, 0.04321, 0.9157, 0.08642, 0.9157, 0.1296, 0.8742, 0.1296, 0.8742, 0.08642, 0.1659, 0.7778, 0.2074, 0.7778, 0.2074, 0.821, 0.1659, 0.821, 0.1659, 0.7346, 0.2074, 0.7346, 0.2074, 0.7778, 0.1659, 0.7778, 0.2074, 0.7346, 0.2489, 0.7346, 0.2489, 0.7778, 0.2074, 0.7778, 0.2904, 0.4426, 0.2904, 0.4749, 0.2489, 0.4749, 0.2489, 0.4426, 0.2904, 0.5717, 0.2904, 0.604, 0.2489, 0.604, 0.2489, 0.5717, 0.6253, 0.2051, 0.6253, 0.1728, 0.6667, 0.1728, 0.6667, 0.2051, 0.6253, 0.07597, 0.6253, 0.04368, 0.6667, 0.04368, 0.6667, 0.07597, 7.419e-09, 0.5508, 9.892e-09, 0.5185, 0.04149, 0.5185, 0.04149, 0.5508, 4.946e-09, 0.4217, 4.946e-09, 0.3894, 0.04149, 0.3894, 0.04149, 0.4217, 0.2074, 0.1406, 0.2074, 0.1728, 0.1659, 0.1728, 0.1659, 0.1406, 0.2074, 0.2697, 0.2074, 0.302, 0.1659, 0.302, 0.1659, 0.2697, 0.5373, 0.5805, 0.5666, 0.55, 0.5959, 0.5805, 0.5666, 0.6111, 0.4199, 0.4583, 0.4492, 0.4278, 0.4786, 0.4583, 0.4492, 0.4889, 0.5373, 0.3361, 0.5666, 0.3056, 0.5959, 0.3361, 0.5666, 0.3667, 0.3612, 0.2139, 0.3906, 0.2444, 0.3612, 0.275, 0.3319, 0.2444, 0.4786, 0.09167, 0.5079, 0.1222, 0.4786, 0.1528, 0.4492, 0.1222, 0.5959, 0.2139, 0.6253, 0.2444, 0.5959, 0.275, 0.5666, 0.2444, 0.5373, 0.1528, 0.5666, 0.1833, 0.5373, 0.2139, 0.5079, 0.1833, 0.4199, 0.03056, 0.4492, 0.06111, 0.4199, 0.09167, 0.3906, 0.06111, 0.5373, 0.03056, 0.5666, 0.06111, 0.5373, 0.09167, 0.5079, 0.06111, 0.4199, 0.1528, 0.4492, 0.1833, 0.4199, 0.2139, 0.3906, 0.1833, 0.4786, 0.3972, 0.5079, 0.3667, 0.5373, 0.3972, 0.5079, 0.4278, 0.3612, 0.5194, 0.3906, 0.4889, 0.4199, 0.5194, 0.3906, 0.55, 0.3612, 0.3972, 0.3906, 0.3667, 0.4199, 0.3972, 0.3906, 0.4278, 0.4786, 0.5194, 0.5079, 0.4889, 0.5373, 0.5194, 0.5079, 0.55, 0.2074, 0.2051, 0.2074, 0.2374, 0.1659, 0.2374, 0.1659, 0.2051, 0.2074, 0.07597, 0.2074, 0.1083, 0.1659, 0.1083, 0.1659, 0.07597, 7.419e-09, 0.4862, 4.946e-09, 0.454, 0.04149, 0.454, 0.04149, 0.4862, 1.236e-08, 0.6154, 9.892e-09, 0.5831, 0.04149, 0.5831, 0.04149, 0.6154, 0.6253, 0.1406, 0.6253, 0.1083, 0.6667, 0.1083, 0.6667, 0.1406, 0.6253, 0.2697, 0.6253, 0.2374, 0.6667, 0.2374, 0.6667, 0.2697, 0.2904, 0.5072, 0.2904, 0.5394, 0.2489, 0.5394, 0.2489, 0.5072, 0.2904, 0.378, 0.2904, 0.4103, 0.2489, 0.4103, 0.2489, 0.378, 0.5373, 0.2139, 0.5666, 0.2444, 0.5373, 0.275, 0.5079, 0.2444, 0.5666, 0.2444, 0.5959, 0.275, 0.5666, 0.3056, 0.5373, 0.275, 0.4492, 0.1833, 0.4786, 0.2139, 0.4492, 0.2444, 0.4199, 0.2139, 0.4786, 0.1528, 0.5079, 0.1833, 0.4786, 0.2139, 0.4492, 0.1833, 0.5079, 0.1833, 0.5373, 0.2139, 0.5079, 0.2444, 0.4786, 0.2139, 0.3906, 0.2444, 0.4199, 0.275, 0.3906, 0.3056, 0.3612, 0.275, 0.4199, 0.2139, 0.4492, 0.2444, 0.4199, 0.275, 0.3906, 0.2444, 0.5373, 0.3972, 0.5666, 0.3667, 0.5959, 0.3972, 0.5666, 0.4278, 0.5666, 0.3667, 0.5959, 0.3361, 0.6253, 0.3667, 0.5959, 0.3972, 0.5079, 0.4889, 0.5373, 0.4583, 0.5666, 0.4889, 0.5373, 0.5194, 0.4786, 0.4583, 0.5079, 0.4278, 0.5373, 0.4583, 0.5079, 0.4889, 0.5079, 0.4278, 0.5373, 0.3972, 0.5666, 0.4278, 0.5373, 0.4583, 0.5666, 0.55, 0.5959, 0.5194, 0.6253, 0.55, 0.5959, 0.5805, 0.5373, 0.5194, 0.5666, 0.4889, 0.5959, 0.5194, 0.5666, 0.55, 0.1659, 0.2374, 0.1659, 0.2697, 0.1245, 0.2697, 0.1245, 0.2374, 0.1659, 0.2697, 0.1659, 0.302, 0.1245, 0.302, 0.1245, 0.2697, 0.1659, 0.1728, 0.1659, 0.2051, 0.1245, 0.2051, 0.1245, 0.1728, 0.1659, 0.2051, 0.1659, 0.2374, 0.1245, 0.2374, 0.1245, 0.2051, 0.04149, 0.454, 0.04149, 0.4217, 0.08298, 0.4217, 0.08298, 0.454, 0.04149, 0.4217, 0.04149, 0.3894, 0.08298, 0.3894, 0.08298, 0.4217, 0.04149, 0.5185, 0.04149, 0.4862, 0.08298, 0.4862, 0.08298, 0.5185, 0.04149, 0.4862, 0.04149, 0.454, 0.08298, 0.454, 0.08298, 0.4862, 0.6667, 0.1083, 0.6667, 0.07597, 0.7082, 0.07597, 0.7082, 0.1083, 0.6667, 0.07597, 0.6667, 0.04368, 0.7082, 0.04368, 0.7082, 0.07597, 0.6667, 0.1728, 0.6667, 0.1406, 0.7082, 0.1406, 0.7082, 0.1728, 0.6667, 0.1406, 0.6667, 0.1083, 0.7082, 0.1083, 0.7082, 0.1406, 0.2489, 0.5394, 0.2489, 0.5717, 0.2074, 0.5717, 0.2074, 0.5394, 0.2489, 0.5717, 0.2489, 0.604, 0.2074, 0.604, 0.2074, 0.5717, 0.2489, 0.4749, 0.2489, 0.5072, 0.2074, 0.5072, 0.2074, 0.4749, 0.2489, 0.5072, 0.2489, 0.5394, 0.2074, 0.5394, 0.2074, 0.5072, 0.2489, 0.4103, 0.2489, 0.4426, 0.2074, 0.4426, 0.2074, 0.4103, 0.2489, 0.4426, 0.2489, 0.4749, 0.2074, 0.4749, 0.2074, 0.4426, 0.2489, 0.3457, 0.2489, 0.378, 0.2074, 0.378, 0.2074, 0.3457, 0.2489, 0.378, 0.2489, 0.4103, 0.2074, 0.4103, 0.2074, 0.378, 0.2904, 0.3457, 0.2904, 0.378, 0.2489, 0.378, 0.2489, 0.3457, 0.2904, 0.4749, 0.2904, 0.5072, 0.2489, 0.5072, 0.2489, 0.4749, 0.6667, 0.2374, 0.6667, 0.2051, 0.7082, 0.2051, 0.7082, 0.2374, 0.6667, 0.2051, 0.6667, 0.1728, 0.7082, 0.1728, 0.7082, 0.2051, 0.6667, 0.302, 0.6667, 0.2697, 0.7082, 0.2697, 0.7082, 0.302, 0.6667, 0.2697, 0.6667, 0.2374, 0.7082, 0.2374, 0.7082, 0.2697, 0.6253, 0.302, 0.6253, 0.2697, 0.6667, 0.2697, 0.6667, 0.302, 0.6253, 0.1728, 0.6253, 0.1406, 0.6667, 0.1406, 0.6667, 0.1728, 0.04149, 0.5831, 0.04149, 0.5508, 0.08298, 0.5508, 0.08298, 0.5831, 0.04149, 0.5508, 0.04149, 0.5185, 0.08298, 0.5185, 0.08298, 0.5508, 0.04149, 0.6477, 0.04149, 0.6154, 0.08298, 0.6154, 0.08298, 0.6477, 0.04149, 0.6154, 0.04149, 0.5831, 0.08298, 0.5831, 0.08298, 0.6154, 0.0, 0.6477, 1.236e-08, 0.6154, 0.04149, 0.6154, 0.04149, 0.6477, 9.892e-09, 0.5185, 7.419e-09, 0.4862, 0.04149, 0.4862, 0.04149, 0.5185, 0.1659, 0.1083, 0.1659, 0.1406, 0.1245, 0.1406, 0.1245, 0.1083, 0.1659, 0.1406, 0.1659, 0.1728, 0.1245, 0.1728, 0.1245, 0.1406, 0.1659, 0.04368, 0.1659, 0.07597, 0.1245, 0.07597, 0.1245, 0.04368, 0.1659, 0.07597, 0.1659, 0.1083, 0.1245, 0.1083, 0.1245, 0.07597, 0.2074, 0.04368, 0.2074, 0.07597, 0.1659, 0.07597, 0.1659, 0.04368, 0.2074, 0.1728, 0.2074, 0.2051, 0.1659, 0.2051, 0.1659, 0.1728, 0.4199, 0.5194, 0.4492, 0.4889, 0.4786, 0.5194, 0.4492, 0.55, 0.4492, 0.4889, 0.4786, 0.4583, 0.5079, 0.4889, 0.4786, 0.5194, 0.3612, 0.5805, 0.3906, 0.55, 0.4199, 0.5805, 0.3906, 0.6111, 0.3906, 0.55, 0.4199, 0.5194, 0.4492, 0.55, 0.4199, 0.5805, 0.3319, 0.3667, 0.3612, 0.3361, 0.3906, 0.3667, 0.3612, 0.3972, 0.3319, 0.55, 0.3612, 0.5194, 0.3906, 0.55, 0.3612, 0.5805, 0.3906, 0.3667, 0.4199, 0.3361, 0.4492, 0.3667, 0.4199, 0.3972, 0.3612, 0.3361, 0.3906, 0.3056, 0.4199, 0.3361, 0.3906, 0.3667, 0.4492, 0.4278, 0.4786, 0.3972, 0.5079, 0.4278, 0.4786, 0.4583, 0.4199, 0.3972, 0.4492, 0.3667, 0.4786, 0.3972, 0.4492, 0.4278, 0.4199, 0.09167, 0.4492, 0.1222, 0.4199, 0.1528, 0.3906, 0.1222, 0.4492, 0.1222, 0.4786, 0.1528, 0.4492, 0.1833, 0.4199, 0.1528, 0.3612, 0.03056, 0.3906, 0.06111, 0.3612, 0.09167, 0.3319, 0.06111, 0.3906, 0.06111, 0.4199, 0.09167, 0.3906, 0.1222, 0.3612, 0.09167, 0.5666, 5.151e-08, 0.5959, 0.03056, 0.5666, 0.06111, 0.5373, 0.03056, 0.3906, 0.0, 0.4199, 0.03056, 0.3906, 0.06111, 0.3612, 0.03056, 0.5666, 0.06111, 0.5959, 0.09167, 0.5666, 0.1222, 0.5373, 0.09167, 0.5959, 0.03056, 0.6253, 0.06111, 0.5959, 0.09167, 0.5666, 0.06111, 0.5079, 0.1222, 0.5373, 0.1528, 0.5079, 0.1833, 0.4786, 0.1528, 0.5373, 0.09167, 0.5666, 0.1222, 0.5373, 0.1528, 0.5079, 0.1222, 0.5666, 0.1833, 0.5959, 0.2139, 0.5666, 0.2444, 0.5373, 0.2139, 0.4492, 0.06111, 0.4786, 0.09167, 0.4492, 0.1222, 0.4199, 0.09167, 0.5079, 0.06111, 0.5373, 0.09167, 0.5079, 0.1222, 0.4786, 0.09167, 0.3906, 0.1833, 0.4199, 0.2139, 0.3906, 0.2444, 0.3612, 0.2139, 0.5079, 0.3667, 0.5373, 0.3361, 0.5666, 0.3667, 0.5373, 0.3972, 0.3906, 0.4889, 0.4199, 0.4583, 0.4492, 0.4889, 0.4199, 0.5194, 0.3906, 0.4278, 0.4199, 0.3972, 0.4492, 0.4278, 0.4199, 0.4583, 0.5079, 0.55, 0.5373, 0.5194, 0.5666, 0.55, 0.5373, 0.5805, 0.2074, 0.2374, 0.2074, 0.2697, 0.1659, 0.2697, 0.1659, 0.2374, 0.2074, 0.1083, 0.2074, 0.1406, 0.1659, 0.1406, 0.1659, 0.1083, 4.946e-09, 0.454, 4.946e-09, 0.4217, 0.04149, 0.4217, 0.04149, 0.454, 9.892e-09, 0.5831, 7.419e-09, 0.5508, 0.04149, 0.5508, 0.04149, 0.5831, 0.6253, 0.1083, 0.6253, 0.07597, 0.6667, 0.07597, 0.6667, 0.1083, 0.6253, 0.2374, 0.6253, 0.2051, 0.6667, 0.2051, 0.6667, 0.2374, 0.2904, 0.5394, 0.2904, 0.5717, 0.2489, 0.5717, 0.2489, 0.5394, 0.2904, 0.4103, 0.2904, 0.4426, 0.2489, 0.4426, 0.2489, 0.4103])
me_loadingcube.materials.append(mat_generalmaterial)
me_loadingcube.materials.append(mat_innermaterial)
me_loadingcube.materials.append(mat_topmaterial)
me_loadingcube.use_remesh_preserve_volume = False
me_loadingcube.use_remesh_preserve_attributes = False
me_loadingcube.use_mirror_vertex_groups = False
me_loadingcube.update()

# ---- objects
ob_loadingcube = bpy.data.objects.new('LoadingCube', me_loadingcube)

# ---- transforms, parenting, visibility, modifiers, constraints
ob_loadingcube.location = (0.0, 0.0, 0.0)
ob_loadingcube.lock_rotations_4d = False
ob_loadingcube.empty_display_type = 'ARROWS'
ob_loadingcube.lineart.crease_threshold = 0.0
_vg = ob_loadingcube.vertex_groups.new(name='Elevated')
_vg = ob_loadingcube.vertex_groups.new(name='TopElements')
_vg = ob_loadingcube.vertex_groups.new(name='Edges')
_m = ob_loadingcube.modifiers.new('EdgeSplit', 'EDGE_SPLIT')
_m.use_edge_angle = False

# ---- collection membership
col_collection_1.objects.link(ob_loadingcube)

# ---- scene / render settings (as saved in the file)
scene.frame_start = 1; scene.frame_end = 250; scene.frame_set(1)
scene.render.engine = 'BLENDER_EEVEE_NEXT'
scene.render.resolution_percentage = 50
scene.render.dither_intensity = 0.0
scene.cycles.use_denoising = False
scene.cycles.samples = 10
scene.cycles.sampling_pattern = 'TABULATED_SOBOL'
scene.cycles.light_sampling_threshold = 0.0
scene.cycles.use_adaptive_sampling = False
scene.cycles.use_light_tree = False
scene.cycles.blur_glossy = 0.0
scene.cycles.pixel_filter_type = 'GAUSSIAN'
scene.cycles.sample_clamp_indirect = 0.0
scene.view_settings.view_transform = 'Standard'
bpy.context.view_layer.update()

# ---- added for rendering (the .blend has no active camera and no usable light): camera, sun
cam_auto = bpy.data.cameras.new('AutoCamera')
cam_auto.lens = 50.0
cam_auto.sensor_width = 36.0
cam_auto.clip_end = 1000.0
ob_auto_camera = bpy.data.objects.new('AutoCamera', cam_auto)
scene.collection.objects.link(ob_auto_camera)
ob_auto_camera.location = (3.20507, -3.84609, 2.56406)
ob_auto_camera.rotation_euler = (1.09748, -7.21219e-08, 0.694738)
scene.camera = ob_auto_camera
light_auto_sun = bpy.data.lights.new('AutoSun', 'SUN')
light_auto_sun.energy = 3.0
light_auto_sun.angle = 0.0523599
ob_auto_sun = bpy.data.objects.new('AutoSun', light_auto_sun)
scene.collection.objects.link(ob_auto_sun)
ob_auto_sun.rotation_euler = (0.872665, 0.174533, 0.523599)
bpy.context.view_layer.update()

